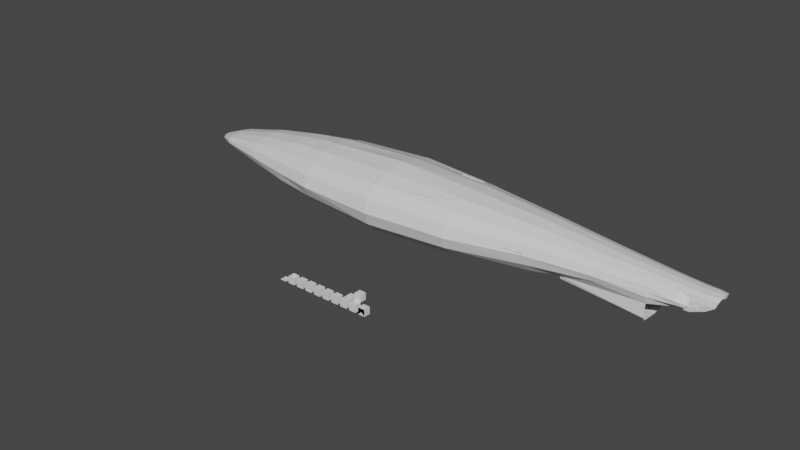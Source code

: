 # Source: non-manifold.blend  (saved by Blender 2.83.19; exported with 4.5.12 LTS)
import bpy
from mathutils import Matrix  # noqa: F401  (used for matrix-valued properties, if any)

bpy.ops.wm.read_factory_settings(use_empty=True)
scene = bpy.context.scene
scene.name = 'Scene'

# ---- collections
col_collection = bpy.data.collections.new('Collection'); scene.collection.children.link(col_collection)

# ---- materials (node trees are filled in below, after node groups)
mat_shadow = bpy.data.materials.new('shadow')
mat_shadow.alpha_threshold = 0.0
mat_shadow.use_transparent_shadow = False
mat_shadow.line_color = (0.0, 0.0, 0.0, 1.0)

# ---- material node trees
mat_shadow.use_nodes = True; mat_shadow.node_tree.nodes.clear()
_N = mat_shadow.node_tree.nodes; _L = mat_shadow.node_tree.links
n0 = _N.new('ShaderNodeOutputMaterial'); n0.name = 'Material Output'; n0.location = (300, 300)
n1 = _N.new('ShaderNodeBsdfPrincipled'); n1.name = 'Principled BSDF'; n1.location = (10, 300)
n1.distribution = 'GGX'
n1.subsurface_method = 'BURLEY'
n1.inputs[2].default_value = 0.4
n1.inputs[3].default_value = 1.45
n1.inputs[27].default_value = (0.0, 0.0, 0.0, 1.0)
n1.inputs[28].default_value = 1.0
_L.new(n1.outputs[0], n0.inputs[0])
n0.is_active_output = True

# ---- world
world_world = bpy.data.worlds.new('World'); scene.world = world_world
world_world.use_nodes = True; world_world.node_tree.nodes.clear()
_N = world_world.node_tree.nodes; _L = world_world.node_tree.links
n0 = _N.new('ShaderNodeOutputWorld'); n0.name = 'World Output'; n0.location = (300, 300)
n1 = _N.new('ShaderNodeBackground'); n1.name = 'Background'; n1.location = (10, 300)
n1.inputs[0].default_value = (0.05088, 0.05088, 0.05088, 1.0)
_L.new(n1.outputs[0], n0.inputs[0])
n0.is_active_output = True
world_world.color = (0.05088, 0.05088, 0.05088)
world_world.use_sun_shadow = False
world_world.sun_shadow_jitter_overblur = 0.0

# ---- meshes
me_level_2 = bpy.data.meshes.new('level_2')
me_level_2.from_pydata([(1.0, 1.0, 1.0), (1.0, 1.0, -1.0), (1.0, -1.0, 1.0), (1.0, -1.0, -1.0), (-1.0, 1.0, 1.0), (-1.0, 1.0, -1.0), (-1.0, -1.0, 1.0), (-1.0, -1.0, -1.0)], [], [(3, 2, 6, 7), (7, 6, 4, 5), (5, 1, 3, 7), (1, 0, 2, 3), (5, 4, 0, 1)])
_uv = me_level_2.uv_layers.new(name='UVMap')
_uv.uv.foreach_set('vector', [0.375, 0.75, 0.625, 0.75, 0.625, 1.0, 0.375, 1.0, 0.375, 0.0, 0.625, 0.0, 0.625, 0.25, 0.375, 0.25, 0.125, 0.5, 0.375, 0.5, 0.375, 0.75, 0.125, 0.75, 0.375, 0.5, 0.625, 0.5, 0.625, 0.75, 0.375, 0.75, 0.375, 0.25, 0.625, 0.25, 0.625, 0.5, 0.375, 0.5])
me_level_2.materials.append(mat_shadow)
me_level_2.use_remesh_preserve_volume = False
me_level_2.use_remesh_preserve_attributes = False
me_level_2.use_mirror_vertex_groups = False
me_level_2.update()
me_level_3 = bpy.data.meshes.new('level_3')
me_level_3.from_pydata([(1.0, 1.0, 1.0), (1.0, 1.0, -1.0), (1.0, -1.0, 1.0), (1.0, -1.0, -1.0), (-1.0, 1.0, 1.0), (-1.0, 1.0, -1.0), (-1.0, -1.0, 1.0), (-1.0, -1.0, -1.0), (1.0, 1.0, 1.0), (1.0, -1.0, 1.0)], [], [(3, 2, 6, 7), (7, 6, 4, 5), (5, 1, 3, 7), (1, 0, 2, 3), (5, 4, 0, 1), (4, 6, 9, 8)])
_uv = me_level_3.uv_layers.new(name='UVMap')
_uv.uv.foreach_set('vector', [0.375, 0.75, 0.625, 0.75, 0.625, 1.0, 0.375, 1.0, 0.375, 0.0, 0.625, 0.0, 0.625, 0.25, 0.375, 0.25, 0.125, 0.5, 0.375, 0.5, 0.375, 0.75, 0.125, 0.75, 0.375, 0.5, 0.625, 0.5, 0.625, 0.75, 0.375, 0.75, 0.375, 0.25, 0.625, 0.25, 0.625, 0.5, 0.375, 0.5, 0.625, 0.25, 0.625, 0.0, 0.625, 0.0, 0.625, 0.25])
me_level_3.materials.append(mat_shadow)
me_level_3.use_remesh_preserve_volume = False
me_level_3.use_remesh_preserve_attributes = False
me_level_3.use_mirror_vertex_groups = False
me_level_3.update()
me_level_5 = bpy.data.meshes.new('level_5')
me_level_5.from_pydata([(1.0, 1.0, 1.0), (1.0, 1.0, -1.0), (1.0, -1.0, 1.0), (1.0, -1.0, -1.0), (-1.0, 1.0, 1.0), (-1.0, 1.0, -1.0), (-1.0, -1.0, 1.0), (-1.0, -1.0, -1.0), (-1.0, -1.0, 1.0), (0.9982, -1.0, 1.0), (0.9982, 1.0, 1.0), (-1.0, 1.0, 1.0), (-0.6764, -0.8364, 1.0), (-0.6764, 0.8364, 1.0), (0.9982, 0.8364, 1.0), (0.9982, -0.8364, 1.0)], [], [(3, 2, 6, 7), (7, 6, 4, 5), (5, 1, 3, 7), (1, 0, 2, 3), (5, 4, 0, 1), (0, 4, 11, 10), (10, 11, 13, 14), (6, 2, 9, 8), (4, 6, 8, 11), (15, 14, 13, 12), (8, 9, 15, 12), (11, 8, 12, 13)])
_uv = me_level_5.uv_layers.new(name='UVMap')
_uv.uv.foreach_set('vector', [0.375, 0.75, 0.625, 0.75, 0.625, 1.0, 0.375, 1.0, 0.375, 0.0, 0.625, 0.0, 0.625, 0.25, 0.375, 0.25, 0.125, 0.5, 0.375, 0.5, 0.375, 0.75, 0.125, 0.75, 0.375, 0.5, 0.625, 0.5, 0.625, 0.75, 0.375, 0.75, 0.375, 0.25, 0.625, 0.25, 0.625, 0.5, 0.375, 0.5, 0.625, 0.5, 0.625, 0.25, 0.625, 0.25, 0.625, 0.5, 0.625, 0.5, 0.625, 0.25, 0.625, 0.25, 0.625, 0.5, 0.625, 1.0, 0.625, 0.75, 0.625, 0.75, 0.625, 1.0, 0.625, 0.25, 0.625, 0.0, 0.625, 0.0, 0.625, 0.25, 0.625, 0.75, 0.625, 0.5, 0.625, 0.25, 0.625, 0.0, 0.625, 1.0, 0.625, 0.75, 0.625, 0.75, 0.625, 1.0, 0.625, 0.25, 0.625, 0.0, 0.625, 0.0, 0.625, 0.25])
me_level_5.materials.append(mat_shadow)
me_level_5.use_remesh_preserve_volume = False
me_level_5.use_remesh_preserve_attributes = False
me_level_5.use_mirror_vertex_groups = False
me_level_5.update()
me_level_4 = bpy.data.meshes.new('level_4')
me_level_4.from_pydata([(1.0, 1.0, -1.0), (1.0, -1.0, -1.0), (-1.0, 1.0, 1.0), (-1.0, 1.0, -1.0), (-1.0, -1.0, 1.0), (-1.0, -1.0, -1.0), (1.0, 1.0, 1.0), (1.0, -1.0, 1.0), (0.0, -1.0, 1.0)], [], [(1, 7, 8, 4, 5), (5, 4, 2, 3), (3, 0, 1, 5), (0, 6, 7, 1), (3, 2, 6, 0), (2, 4, 7, 6)])
_uv = me_level_4.uv_layers.new(name='UVMap')
_uv.uv.foreach_set('vector', [0.375, 0.75, 0.625, 0.75, 0.625, 0.875, 0.625, 1.0, 0.375, 1.0, 0.375, 0.0, 0.625, 0.0, 0.625, 0.25, 0.375, 0.25, 0.125, 0.5, 0.375, 0.5, 0.375, 0.75, 0.125, 0.75, 0.375, 0.5, 0.625, 0.5, 0.625, 0.75, 0.375, 0.75, 0.375, 0.25, 0.625, 0.25, 0.625, 0.5, 0.375, 0.5, 0.625, 0.25, 0.625, 0.0, 0.625, 0.75, 0.625, 0.5])
me_level_4.materials.append(mat_shadow)
me_level_4.use_remesh_preserve_volume = False
me_level_4.use_remesh_preserve_attributes = False
me_level_4.use_mirror_vertex_groups = False
me_level_4.update()
me_level_6 = bpy.data.meshes.new('level_6')
me_level_6.from_pydata([(1.0, 1.0, -1.0), (1.0, -1.0, -1.0), (-1.0, 1.0, 1.0), (-1.0, 1.0, -1.0), (-1.0, -1.0, 1.0), (-1.0, -1.0, -1.0), (1.0, 1.0, 1.0), (1.0, -1.0, 1.0), (-1.0, 1.0, 2.0), (-1.0, -1.0, 2.0)], [(9, 8)], [(1, 7, 4, 5), (5, 4, 2, 3), (3, 0, 1, 5), (0, 6, 7, 1), (3, 2, 6, 0), (2, 4, 7, 6)])
_uv = me_level_6.uv_layers.new(name='UVMap')
_uv.uv.foreach_set('vector', [0.375, 0.75, 0.625, 0.75, 0.625, 1.0, 0.375, 1.0, 0.375, 0.0, 0.625, 0.0, 0.625, 0.25, 0.375, 0.25, 0.125, 0.5, 0.375, 0.5, 0.375, 0.75, 0.125, 0.75, 0.375, 0.5, 0.625, 0.5, 0.625, 0.75, 0.375, 0.75, 0.375, 0.25, 0.625, 0.25, 0.625, 0.5, 0.375, 0.5, 0.625, 0.25, 0.625, 0.0, 0.625, 0.0, 0.625, 0.25])
me_level_6.materials.append(mat_shadow)
me_level_6.use_remesh_preserve_volume = False
me_level_6.use_remesh_preserve_attributes = False
me_level_6.use_mirror_vertex_groups = False
me_level_6.update()
me_level_7 = bpy.data.meshes.new('level_7')
me_level_7.from_pydata([(1.0, 1.0, -1.0), (1.0, -1.0, -1.0), (-1.0, 1.0, 1.0), (-1.0, 1.0, -1.0), (-1.0, -1.0, 1.0), (-1.0, -1.0, -1.0), (1.0, 1.0, 1.0), (1.0, -1.0, 1.0), (-1.0, 1.0, 1.0), (-1.0, -1.0, 1.0)], [(9, 8)], [(1, 7, 4, 5), (5, 4, 2, 3), (3, 0, 1, 5), (0, 6, 7, 1), (3, 2, 6, 0), (2, 4, 7, 6)])
_uv = me_level_7.uv_layers.new(name='UVMap')
_uv.uv.foreach_set('vector', [0.375, 0.75, 0.625, 0.75, 0.625, 1.0, 0.375, 1.0, 0.375, 0.0, 0.625, 0.0, 0.625, 0.25, 0.375, 0.25, 0.125, 0.5, 0.375, 0.5, 0.375, 0.75, 0.125, 0.75, 0.375, 0.5, 0.625, 0.5, 0.625, 0.75, 0.375, 0.75, 0.375, 0.25, 0.625, 0.25, 0.625, 0.5, 0.375, 0.5, 0.625, 0.25, 0.625, 0.0, 0.625, 0.0, 0.625, 0.25])
me_level_7.materials.append(mat_shadow)
me_level_7.use_remesh_preserve_volume = False
me_level_7.use_remesh_preserve_attributes = False
me_level_7.use_mirror_vertex_groups = False
me_level_7.update()
me_level_8 = bpy.data.meshes.new('level_8')
me_level_8.from_pydata([(1.0, 1.0, -1.0), (1.0, -1.0, -1.0), (-1.0, 1.0, 1.0), (-1.0, 1.0, -1.0), (-1.0, -1.0, 1.0), (-1.0, -1.0, -1.0), (1.0, 1.0, 1.0), (1.0, -1.0, 1.0), (1.0, 3.0, -1.0), (-1.0, 3.0, -1.0), (-1.0, 3.0, 1.0), (1.0, 3.0, 1.0)], [], [(1, 7, 4, 5), (5, 4, 2, 3), (3, 0, 1, 5), (0, 6, 7, 1), (3, 2, 10, 9), (2, 4, 7, 6), (9, 10, 11, 8), (0, 3, 9, 8), (6, 0, 8, 11), (2, 6, 11, 10), (3, 0, 6, 2)])
_uv = me_level_8.uv_layers.new(name='UVMap')
_uv.uv.foreach_set('vector', [0.375, 0.75, 0.625, 0.75, 0.625, 1.0, 0.375, 1.0, 0.375, 0.0, 0.625, 0.0, 0.625, 0.25, 0.375, 0.25, 0.125, 0.5, 0.375, 0.5, 0.375, 0.75, 0.125, 0.75, 0.375, 0.5, 0.625, 0.5, 0.625, 0.75, 0.375, 0.75, 0.375, 0.25, 0.625, 0.25, 0.625, 0.25, 0.375, 0.25, 0.625, 0.25, 0.625, 0.0, 0.625, 0.0, 0.625, 0.25, 0.375, 0.25, 0.625, 0.25, 0.625, 0.5, 0.375, 0.5, 0.375, 0.5, 0.125, 0.5, 0.125, 0.5, 0.375, 0.5, 0.625, 0.5, 0.375, 0.5, 0.375, 0.5, 0.625, 0.5, 0.625, 0.25, 0.625, 0.25, 0.625, 0.25, 0.625, 0.25, 0.125, 0.5, 0.375, 0.5, 0.625, 0.5, 0.625, 0.25])
me_level_8.materials.append(mat_shadow)
me_level_8.use_remesh_preserve_volume = False
me_level_8.use_remesh_preserve_attributes = False
me_level_8.use_mirror_vertex_groups = False
me_level_8.update()
me_level_1 = bpy.data.meshes.new('level_1')
me_level_1.from_pydata([(1.0, 1.0, -1.0), (1.0, -1.0, -1.0), (-1.0, 1.0, -1.0), (-1.0, -1.0, -1.0)], [], [(2, 0, 1, 3)])
_uv = me_level_1.uv_layers.new(name='UVMap')
_uv.uv.foreach_set('vector', [0.125, 0.5, 0.375, 0.5, 0.375, 0.75, 0.125, 0.75])
me_level_1.materials.append(mat_shadow)
me_level_1.use_remesh_preserve_volume = False
me_level_1.use_remesh_preserve_attributes = False
me_level_1.use_mirror_vertex_groups = False
me_level_1.update()
me_level_9 = bpy.data.meshes.new('level_9')
me_level_9.from_pydata([(1.0, 1.0, -1.0), (1.0, -1.0, -1.0), (-1.0, 1.0, -1.0), (-1.0, -1.0, 1.0), (-1.0, -1.0, -1.0), (1.0, 1.0, 1.0), (1.0, -1.0, 1.0), (1.0, 3.0, 1.0), (-1.0, 3.0, 3.0), (-1.0, 3.0, 1.0), (-1.0, 1.0, 3.0), (-1.0, 1.0, 1.0), (1.0, 3.0, 3.0), (1.0, 1.0, 3.0)], [], [(1, 6, 3, 4), (4, 3, 11, 2), (2, 0, 1, 4), (0, 5, 6, 1), (2, 11, 5, 0), (11, 3, 6, 5), (5, 13, 10, 11), (11, 10, 8, 9), (9, 7, 5, 11), (7, 12, 13, 5), (9, 8, 12, 7), (8, 10, 13, 12)])
_uv = me_level_9.uv_layers.new(name='UVMap')
_uv.uv.foreach_set('vector', [0.375, 0.75, 0.625, 0.75, 0.625, 1.0, 0.375, 1.0, 0.375, 0.0, 0.625, 0.0, 0.625, 0.25, 0.375, 0.25, 0.125, 0.5, 0.375, 0.5, 0.375, 0.75, 0.125, 0.75, 0.375, 0.5, 0.625, 0.5, 0.625, 0.75, 0.375, 0.75, 0.375, 0.25, 0.625, 0.25, 0.625, 0.5, 0.375, 0.5, 0.625, 0.25, 0.625, 0.0, 0.625, 0.0, 0.625, 0.25, 0.375, 0.75, 0.625, 0.75, 0.625, 1.0, 0.375, 1.0, 0.375, 0.0, 0.625, 0.0, 0.625, 0.25, 0.375, 0.25, 0.125, 0.5, 0.375, 0.5, 0.375, 0.75, 0.125, 0.75, 0.375, 0.5, 0.625, 0.5, 0.625, 0.75, 0.375, 0.75, 0.375, 0.25, 0.625, 0.25, 0.625, 0.5, 0.375, 0.5, 0.625, 0.25, 0.625, 0.0, 0.625, 0.0, 0.625, 0.25])
me_level_9.materials.append(mat_shadow)
me_level_9.use_remesh_preserve_volume = False
me_level_9.use_remesh_preserve_attributes = False
me_level_9.use_mirror_vertex_groups = False
me_level_9.update()
me_level_10 = bpy.data.meshes.new('level_10')
me_level_10.from_pydata([(1.0, 1.0, -1.0), (1.0, -1.0, -1.0), (-1.0, 1.0, -1.0), (-1.0, -1.0, 1.0), (-1.0, -1.0, -1.0), (1.0, 1.0, 1.0), (1.0, -1.0, 1.0), (-1.0, 1.0, 1.0)], [], [(3, 4, 6), (4, 3, 7, 2), (2, 0, 1, 4), (0, 5, 6, 1), (2, 7, 5, 0), (7, 3, 6, 5), (3, 1, 6), (1, 4, 3, 6)])
_uv = me_level_10.uv_layers.new(name='UVMap')
_uv.uv.foreach_set('vector', [0.625, 0.0, 0.375, 0.0, 0.625, 0.0, 0.375, 0.0, 0.625, 0.0, 0.625, 0.25, 0.375, 0.25, 0.125, 0.5, 0.375, 0.5, 0.375, 0.75, 0.125, 0.75, 0.375, 0.5, 0.625, 0.5, 0.625, 0.75, 0.375, 0.75, 0.375, 0.25, 0.625, 0.25, 0.625, 0.5, 0.375, 0.5, 0.625, 0.25, 0.625, 0.0, 0.625, 0.0, 0.625, 0.25, 0.625, 0.0, 0.375, 0.75, 0.625, 0.75, 0.375, 0.75, 0.125, 0.75, 0.625, 0.0, 0.625, 0.0])
me_level_10.materials.append(mat_shadow)
me_level_10.use_remesh_preserve_volume = False
me_level_10.use_remesh_preserve_attributes = False
me_level_10.use_mirror_vertex_groups = False
me_level_10.update()
me_level_11 = bpy.data.meshes.new('level_11')
me_level_11.from_pydata([(-33.21, 46.01, 14.8), (-29.21, 46.01, 15.2), (-75.81, 46.06, 5.273), (-74.11, 45.6, 4.799), (-75.81, 45.93, 5.326), (-74.11, 44.59, 5.01), (-75.81, 45.84, 5.406), (-74.11, 44.25, 5.327), (-75.81, 45.81, 5.5), (-74.11, 43.8, 5.7), (-75.81, 45.84, 5.594), (-74.11, 43.95, 6.073), (-75.81, 45.93, 5.674), (-74.11, 44.36, 6.39), (-75.81, 46.06, 5.727), (-74.11, 45.48, 6.601), (-68.91, 44.74, 4.012), (-68.91, 42.5, 4.526), (-68.91, 41.67, 5.294), (-68.91, 40.95, 6.2), (-68.91, 41.08, 7.106), (-68.91, 41.93, 7.874), (-68.91, 44.44, 8.388), (-53.91, 42.93, 1.916), (-53.91, 40.16, 3.062), (-53.91, 37.89, 4.777), (-53.91, 36.95, 6.8), (-53.91, 37.65, 8.823), (-53.91, 39.66, 10.54), (-53.91, 42.66, 11.68), (-39.91, 41.57, -0.1238), (-39.91, 37.63, 1.501), (-39.91, 35.0, 3.932), (-39.91, 34.08, 6.8), (-39.91, 35.0, 9.668), (-39.91, 37.63, 12.1), (-39.91, 41.57, 13.72), (-26.91, 40.8, -1.258), (-26.91, 36.22, 0.6326), (-26.91, 33.16, 3.462), (-26.91, 31.43, 6.8), (-26.91, 32.56, 10.14), (-26.91, 35.76, 12.97), (-1.908, 39.98, -2.492), (-1.908, 34.69, -0.3119), (-1.908, 31.17, 2.951), (-1.908, 29.93, 6.8), (-1.908, 31.17, 10.65), (-1.908, 34.69, 13.91), (-1.908, 39.98, 15.69), (23.09, 40.75, -1.333), (23.09, 36.13, 0.5754), (23.09, 33.04, 3.431), (23.09, 31.96, 6.8), (23.09, 33.04, 10.17), (23.09, 36.13, 13.02), (23.09, 40.75, 14.93), (46.09, 42.31, 0.9889), (46.09, 39.01, 2.352), (46.09, 36.8, 4.893), (46.09, 36.03, 7.8), (46.09, 36.8, 10.21), (46.09, 39.01, 12.25), (46.09, 42.31, 13.61), (54.49, 46.21, 2.066), (54.53, 43.16, 2.406), (54.49, 40.38, 3.282), (64.09, 38.84, 6.077), (64.09, 38.24, 7.8), (64.09, 38.84, 9.523), (64.09, 40.57, 10.98), (64.09, 43.16, 11.96), (78.49, 40.53, 4.282), (78.51, 39.75, 6.457), (78.51, 39.93, 7.8), (78.51, 40.28, 9.143), (77.09, 41.98, 10.28), (77.09, 43.91, 11.04), (89.09, 44.22, 10.25), (93.09, 42.93, 9.615), (93.09, 44.3, 10.18), (95.39, 43.45, 9.58), (95.49, 44.58, 10.05), (85.89, 40.43, 7.7), (87.99, 41.48, 8.32), (87.99, 42.48, 9.015), (85.89, 40.68, 6.585), (87.99, 41.48, 5.985), (87.99, 40.98, 6.68), (87.99, 40.93, 7.5), (84.99, 42.33, 5.153), (85.89, 42.48, 9.76), (85.89, 41.08, 8.715), (89.09, 42.53, 9.553), (81.39, 42.05, 8.4), (78.49, 41.98, 8.582), (88.49, 42.23, 7.953), (92.49, 42.63, 7.915), (94.79, 43.15, 7.88), (54.49, 41.98, 8.582), (88.99, 42.29, 5.215), (92.59, 42.87, 6.38), (78.49, 44.08, -1.118), (54.49, 44.08, 0.9822), (78.49, 46.21, -1.318), (54.49, 46.21, 0.7822), (88.99, 41.78, 8.067), (88.99, 41.68, 7.233), (85.75, 42.16, 8.126), (85.87, 40.87, 6.683), (87.91, 41.16, 6.77), (87.91, 41.62, 6.115), (84.98, 42.46, 5.297), (85.84, 41.22, 8.58), (87.91, 41.63, 8.2), (87.91, 41.12, 7.466), (85.84, 40.63, 7.657), (85.84, 42.59, 9.604), (87.93, 42.59, 8.86), (88.9, 41.92, 7.95), (88.86, 41.84, 7.247), (81.93, 44.04, 10.72), (81.57, 42.23, 10.02), (89.08, 42.7, 9.409), (93.08, 43.01, 9.43), (95.48, 44.63, 9.85), (95.37, 43.53, 9.396), (89.07, 42.72, 9.524), (93.06, 43.13, 9.591), (88.48, 42.43, 7.924), (95.35, 43.64, 9.561), (94.74, 43.35, 7.901), (88.96, 42.49, 5.255), (84.97, 42.53, 5.147), (92.55, 43.05, 6.439), (78.48, 42.17, 8.532), (81.38, 42.25, 8.369), (78.48, 40.73, 4.272), (78.49, 41.17, -0.5765), (78.51, 44.1, -0.9196), (81.55, 42.41, 9.876), (81.92, 44.09, 10.53), (-75.81, 46.36, 5.273), (-74.11, 46.81, 4.799), (-75.81, 46.36, 5.727), (-14.84, 30.96, 7.521), (-14.83, 30.82, 7.194), (-2.346, 30.22, 7.681), (-2.332, 30.11, 7.289), (-14.84, 31.29, 7.521), (-14.83, 31.15, 7.194), (-2.346, 30.55, 7.681), (-2.332, 30.44, 7.289), (39.83, 35.16, 8.292), (39.82, 34.95, 7.618), (45.35, 36.07, 8.321), (45.34, 35.92, 7.839), (39.83, 35.74, 8.292), (39.82, 35.53, 7.618), (45.35, 36.65, 8.321), (45.34, 36.5, 7.839), (-26.91, 40.55, 14.86), (-29.21, 46.01, 15.28), (-33.21, 46.01, 14.9), (-33.21, 46.01, 14.9), (78.49, 40.25, 0.2837), (78.49, 41.17, -0.8198), (54.49, 41.87, 1.258), (54.49, 40.62, 2.352), (78.49, 40.5, 0.2837), (54.49, 42.1, 8.582), (54.49, 46.21, 8.548), (93.48, 43.14, 9.084), (92.55, 42.93, 9.098), (93.43, 43.02, 7.979), (92.51, 42.81, 7.992), (93.54, 42.85, 9.112), (92.62, 42.64, 9.126), (93.5, 42.73, 8.007), (92.57, 42.52, 8.021), (92.59, 42.78, 8.573), (92.57, 42.74, 8.431), (87.71, 42.36, 8.684), (87.69, 42.32, 8.542), (92.62, 42.68, 8.582), (92.62, 42.62, 8.538), (92.61, 42.61, 8.494), (92.59, 42.64, 8.44), (87.74, 42.2, 8.649), (87.73, 42.27, 8.693), (87.71, 42.23, 8.551), (87.73, 42.19, 8.605), (92.59, 42.63, 8.23), (92.61, 42.59, 8.284), (92.62, 42.6, 8.328), (92.62, 42.66, 8.372), (86.02, 41.97, 8.424), (86.04, 42.01, 8.566), (92.57, 42.72, 8.221), (92.59, 42.76, 8.363), (86.07, 41.85, 8.531), (86.06, 41.91, 8.575), (86.04, 41.87, 8.433), (86.06, 41.84, 8.487), (90.58, 42.59, 7.381), (89.64, 42.47, 7.384), (90.52, 42.58, 6.27), (89.58, 42.46, 6.273), (90.61, 42.29, 7.382), (89.68, 42.17, 7.384), (90.56, 42.28, 6.27), (89.62, 42.16, 6.273), (89.64, 42.37, 6.58), (89.61, 42.33, 6.438), (85.81, 41.87, 6.673), (85.79, 41.83, 6.531), (89.66, 42.27, 6.59), (89.66, 42.21, 6.546), (89.66, 42.2, 6.501), (89.64, 42.23, 6.447), (85.84, 41.71, 6.639), (85.84, 41.77, 6.683), (85.81, 41.73, 6.541), (85.83, 41.7, 6.594), (12.83, 38.41, 14.35), (12.83, 37.77, 14.14), (20.33, 38.5, 14.26), (20.33, 37.94, 14.03), (12.83, 38.47, 14.16), (12.83, 37.84, 13.95), (20.33, 38.57, 14.07), (20.33, 38.01, 13.84), (-33.21, 46.41, 14.8), (-29.21, 46.41, 15.2), (-33.21, 46.21, 14.8), (-29.21, 46.21, 15.2), (-75.81, 46.36, 5.273), (-74.11, 46.81, 4.799), (-75.81, 46.49, 5.326), (-74.11, 47.82, 5.01), (-75.81, 46.58, 5.406), (-74.11, 48.17, 5.327), (-75.81, 46.61, 5.5), (-74.11, 48.62, 5.7), (-75.81, 46.58, 5.594), (-74.11, 48.47, 6.073), (-75.81, 46.49, 5.674), (-74.11, 48.06, 6.39), (-75.81, 46.36, 5.727), (-74.11, 46.94, 6.601), (-75.81, 46.21, 5.746), (-74.11, 46.21, 6.676), (-68.91, 47.67, 4.012), (-68.91, 49.92, 4.526), (-68.91, 50.75, 5.294), (-68.91, 51.47, 6.2), (-68.91, 51.34, 7.106), (-68.91, 50.48, 7.874), (-68.91, 47.98, 8.388), (-68.91, 46.21, 8.568), (-53.91, 49.48, 1.916), (-53.91, 52.26, 3.062), (-53.91, 54.52, 4.777), (-53.91, 55.47, 6.8), (-53.91, 54.76, 8.823), (-53.91, 52.75, 10.54), (-53.91, 49.75, 11.68), (-53.91, 46.21, 12.09), (-39.91, 50.85, -0.1238), (-39.91, 54.79, 1.501), (-39.91, 57.42, 3.932), (-39.91, 58.34, 6.8), (-39.91, 57.42, 9.668), (-39.91, 54.79, 12.1), (-39.91, 50.85, 13.72), (-39.91, 46.21, 14.29), (-26.91, 51.61, -1.258), (-26.91, 56.19, 0.6326), (-26.91, 59.25, 3.462), (-26.91, 60.98, 6.8), (-26.91, 59.86, 10.14), (-26.91, 56.66, 12.97), (-1.908, 52.44, -2.492), (-1.908, 57.72, -0.3119), (-1.908, 61.25, 2.951), (-1.908, 62.49, 6.8), (-1.908, 61.25, 10.65), (-1.908, 57.72, 13.91), (-1.908, 52.44, 15.69), (-1.908, 46.21, 16.86), (23.09, 51.66, -1.333), (23.09, 56.28, 0.5754), (23.09, 59.37, 3.431), (23.09, 60.46, 6.8), (23.09, 59.37, 10.17), (23.09, 56.28, 13.02), (23.09, 51.66, 14.93), (23.09, 46.21, 15.6), (46.09, 50.1, 0.9889), (46.09, 53.41, 2.352), (46.09, 55.62, 4.893), (46.09, 56.39, 7.8), (46.09, 55.62, 10.21), (46.09, 53.41, 12.25), (46.09, 50.1, 13.61), (46.09, 46.21, 14.09), (54.49, 46.21, 2.066), (54.53, 49.26, 2.406), (54.49, 52.04, 3.282), (64.09, 53.57, 6.077), (64.09, 54.18, 7.8), (64.09, 53.57, 9.523), (64.09, 51.84, 10.98), (64.09, 49.26, 11.96), (64.09, 46.21, 12.3), (78.49, 51.89, 4.282), (78.51, 52.66, 6.457), (78.51, 52.49, 7.8), (78.51, 52.13, 9.143), (77.09, 50.44, 10.28), (77.09, 48.5, 11.04), (77.09, 46.21, 11.31), (89.09, 48.2, 10.25), (93.09, 49.48, 9.615), (93.09, 48.12, 10.18), (95.39, 48.97, 9.58), (95.49, 47.84, 10.05), (85.89, 51.99, 7.7), (87.99, 50.93, 8.32), (87.99, 49.94, 9.015), (85.89, 51.73, 6.585), (87.99, 50.94, 5.985), (87.99, 51.43, 6.68), (87.99, 51.49, 7.5), (84.99, 50.09, 5.153), (85.89, 49.94, 9.76), (85.89, 51.33, 8.715), (89.09, 49.89, 9.553), (81.39, 50.37, 8.4), (78.49, 50.44, 8.582), (88.49, 50.19, 7.953), (92.49, 49.78, 7.915), (94.79, 49.27, 7.88), (54.49, 50.44, 8.582), (88.99, 50.12, 5.215), (92.59, 49.55, 6.38), (78.49, 48.34, -1.118), (54.49, 48.34, 0.9822), (78.49, 46.21, -1.318), (54.49, 46.21, 0.7822), (88.99, 50.64, 8.067), (88.99, 50.74, 7.233), (23.09, 46.21, -1.797), (85.75, 50.26, 8.126), (85.87, 51.55, 6.683), (87.91, 51.25, 6.77), (87.91, 50.79, 6.115), (84.98, 49.95, 5.297), (85.84, 51.19, 8.58), (87.91, 50.78, 8.2), (87.91, 51.29, 7.466), (85.84, 51.79, 7.657), (85.84, 49.83, 9.604), (87.93, 49.83, 8.86), (88.9, 50.49, 7.95), (88.86, 50.57, 7.247), (81.93, 48.38, 10.72), (82.09, 46.21, 10.97), (81.57, 50.18, 10.02), (89.08, 46.21, 10.3), (93.08, 46.21, 10.18), (89.08, 49.71, 9.409), (93.08, 49.41, 9.43), (95.48, 46.21, 10.01), (95.48, 47.79, 9.85), (95.37, 48.89, 9.396), (89.07, 49.69, 9.524), (93.06, 49.29, 9.591), (88.48, 49.99, 7.924), (95.35, 48.77, 9.561), (94.74, 49.07, 7.901), (88.96, 49.93, 5.255), (84.97, 49.89, 5.147), (92.55, 49.36, 6.439), (78.48, 50.24, 8.532), (81.38, 50.17, 8.369), (78.48, 51.69, 4.272), (78.49, 51.24, -0.5765), (78.51, 48.32, -0.9196), (78.51, 46.21, -1.119), (81.55, 50.0, 9.876), (82.07, 46.21, 10.77), (81.92, 48.33, 10.53), (-75.81, 46.21, 5.254), (-74.11, 46.21, 4.725), (-75.81, 46.06, 5.273), (-74.11, 45.6, 4.799), (-75.81, 46.06, 5.727), (-68.91, 46.21, 3.832), (-53.91, 46.21, 1.513), (-39.91, 46.21, -0.6943), (-26.91, 46.21, -1.922), (-1.908, 46.21, -3.258), (46.09, 46.21, 0.5102), (95.49, 46.21, 10.21), (89.09, 46.21, 10.49), (93.09, 46.21, 10.38), (-14.84, 61.46, 7.521), (-14.83, 61.59, 7.194), (-2.346, 62.2, 7.681), (-2.332, 62.3, 7.289), (-14.84, 61.13, 7.521), (-14.83, 61.26, 7.194), (-2.346, 61.87, 7.681), (-2.332, 61.97, 7.289), (39.83, 57.25, 8.292), (39.82, 57.47, 7.618), (45.35, 56.34, 8.321), (45.34, 56.5, 7.839), (39.83, 56.67, 8.292), (39.82, 56.89, 7.618), (45.35, 55.76, 8.321), (45.34, 55.92, 7.839), (-26.91, 46.21, 15.52), (-26.91, 51.86, 14.86), (-29.21, 46.41, 15.28), (-33.21, 46.41, 14.9), (-29.21, 46.21, 15.3), (-33.21, 46.21, 14.93), (-33.21, 46.41, 14.9), (-33.21, 46.21, 14.93), (78.49, 52.17, 0.2837), (78.49, 51.24, -0.8198), (54.49, 50.55, 1.258), (54.49, 51.79, 2.352), (78.49, 51.92, 0.2837), (54.49, 50.31, 8.582), (54.49, 46.21, 8.548), (93.48, 49.28, 9.084), (92.55, 49.48, 9.098), (93.43, 49.39, 7.979), (92.51, 49.6, 7.992), (93.54, 49.57, 9.112), (92.62, 49.77, 9.126), (93.5, 49.69, 8.007), (92.57, 49.89, 8.021), (92.59, 49.64, 8.573), (92.57, 49.67, 8.431), (87.71, 50.05, 8.684), (87.69, 50.09, 8.542), (92.62, 49.73, 8.582), (92.62, 49.8, 8.538), (92.61, 49.81, 8.494), (92.59, 49.77, 8.44), (87.74, 50.21, 8.649), (87.73, 50.15, 8.693), (87.71, 50.19, 8.551), (87.73, 50.22, 8.605), (92.59, 49.79, 8.23), (92.61, 49.83, 8.284), (92.62, 49.81, 8.328), (92.62, 49.75, 8.372), (86.02, 50.45, 8.424), (86.04, 50.41, 8.566), (92.57, 49.69, 8.221), (92.59, 49.65, 8.363), (86.07, 50.57, 8.531), (86.06, 50.5, 8.575), (86.04, 50.54, 8.433), (86.06, 50.58, 8.487), (90.58, 49.83, 7.381), (89.64, 49.94, 7.384), (90.52, 49.84, 6.27), (89.58, 49.95, 6.273), (90.61, 50.12, 7.382), (89.68, 50.24, 7.384), (90.56, 50.13, 6.27), (89.62, 50.25, 6.273), (89.64, 50.05, 6.58), (89.61, 50.09, 6.438), (85.81, 50.55, 6.673), (85.79, 50.59, 6.531), (89.66, 50.14, 6.59), (89.66, 50.21, 6.546), (89.66, 50.22, 6.501), (89.64, 50.18, 6.447), (85.84, 50.71, 6.639), (85.84, 50.64, 6.683), (85.81, 50.68, 6.541), (85.83, 50.72, 6.594), (12.83, 54.01, 14.35), (12.83, 54.64, 14.14), (20.33, 53.92, 14.26), (20.33, 54.47, 14.03), (12.83, 53.94, 14.16), (12.83, 54.57, 13.95), (20.33, 53.85, 14.07), (20.33, 54.4, 13.84), (-29.21, 46.01, 15.2), (-29.21, 46.01, 15.2), (-29.21, 46.21, 15.2), (-33.21, 46.21, 14.8), (-33.21, 46.01, 14.8), (-33.21, 46.01, 14.8), (-75.81, 46.06, 5.273), (54.49, 40.38, 3.282), (54.49, 40.38, 3.282), (54.49, 40.38, 3.282), (78.49, 40.53, 4.282), (78.49, 40.53, 4.282), (78.49, 40.53, 4.282), (78.49, 40.53, 4.282), (95.49, 44.58, 10.05), (95.39, 43.45, 9.58), (95.39, 43.45, 9.58), (95.39, 43.45, 9.58), (95.39, 43.45, 9.58), (95.39, 43.45, 9.58), (93.09, 42.93, 9.615), (93.09, 42.93, 9.615), (93.09, 42.93, 9.615), (87.99, 42.48, 9.015), (85.89, 42.48, 9.76), (85.89, 42.48, 9.76), (85.89, 42.48, 9.76), (85.89, 42.48, 9.76), (85.89, 42.48, 9.76), (84.99, 42.33, 5.153), (84.99, 42.33, 5.153), (84.99, 42.33, 5.153), (84.99, 42.33, 5.153), (84.99, 42.33, 5.153), (84.99, 42.33, 5.153), (84.99, 42.33, 5.153), (87.99, 41.48, 5.985), (54.49, 41.98, 8.582), (54.49, 41.98, 8.582), (81.39, 42.05, 8.4), (81.39, 42.05, 8.4), (81.39, 42.05, 8.4), (78.49, 41.98, 8.582), (78.49, 41.98, 8.582), (92.59, 42.87, 6.38), (88.99, 42.29, 5.215), (94.79, 43.15, 7.88), (88.49, 42.23, 7.953), (88.49, 42.23, 7.953), (89.09, 42.53, 9.553), (89.09, 42.53, 9.553), (89.09, 42.53, 9.553), (54.49, 46.21, 0.7822), (54.49, 44.08, 0.9822), (78.49, 44.08, -1.118), (78.49, 46.21, -1.318), (85.89, 41.08, 8.715), (85.89, 41.08, 8.715), (85.89, 41.08, 8.715), (85.89, 40.43, 7.7), (85.89, 40.43, 7.7), (85.89, 40.43, 7.7), (85.89, 40.68, 6.585), (85.89, 40.68, 6.585), (85.89, 40.68, 6.585), (88.99, 41.78, 8.067), (88.99, 41.68, 7.233), (81.57, 42.23, 10.02), (81.57, 42.23, 10.02), (85.75, 42.16, 8.126), (85.75, 42.16, 8.126), (84.98, 42.46, 5.297), (84.98, 42.46, 5.297), (87.91, 41.62, 6.115), (85.87, 40.87, 6.683), (85.84, 41.22, 8.58), (85.84, 40.63, 7.657), (87.93, 42.59, 8.86), (85.84, 42.59, 9.604), (85.84, 42.59, 9.604), (88.9, 41.92, 7.95), (88.86, 41.84, 7.247), (81.93, 44.04, 10.72), (81.93, 44.04, 10.72), (82.09, 46.21, 10.97), (82.09, 46.21, 10.97), (82.09, 46.21, 10.97), (82.09, 46.21, 10.97), (82.09, 46.21, 10.97), (82.07, 46.21, 10.77), (82.07, 46.21, 10.77), (81.38, 42.25, 8.369), (78.48, 40.73, 4.272), (88.48, 42.43, 7.924), (95.37, 43.53, 9.396), (-75.81, 46.21, 5.254), (-75.81, 46.21, 5.254), (-75.81, 46.21, 5.254), (-75.81, 46.21, 5.254), (-75.81, 46.21, 5.254), (-75.81, 46.36, 5.273), (-74.11, 46.21, 4.725), (-74.11, 46.21, 4.725), (89.09, 46.21, 10.49), (89.09, 46.21, 10.49), (93.09, 46.21, 10.38), (93.09, 46.21, 10.38), (95.49, 46.21, 10.21), (95.49, 46.21, 10.21), (95.49, 46.21, 10.21), (95.49, 46.21, 10.21), (95.48, 46.21, 10.01), (95.48, 46.21, 10.01), (95.35, 43.64, 9.561), (-14.84, 30.96, 7.521), (-14.84, 30.96, 7.521), (-14.83, 30.82, 7.194), (-14.83, 30.82, 7.194), (-2.346, 30.22, 7.681), (-2.346, 30.22, 7.681), (-2.332, 30.11, 7.289), (-2.332, 30.11, 7.289), (-14.84, 31.29, 7.521), (-14.84, 31.29, 7.521), (-14.83, 31.15, 7.194), (-14.83, 31.15, 7.194), (-2.346, 30.55, 7.681), (-2.346, 30.55, 7.681), (-2.332, 30.44, 7.289), (-2.332, 30.44, 7.289), (39.83, 35.16, 8.292), (39.83, 35.16, 8.292), (39.82, 34.95, 7.618), (39.82, 34.95, 7.618), (45.35, 36.07, 8.321), (45.35, 36.07, 8.321), (45.34, 35.92, 7.839), (45.34, 35.92, 7.839), (39.83, 35.74, 8.292), (39.83, 35.74, 8.292), (39.82, 35.53, 7.618), (39.82, 35.53, 7.618), (45.35, 36.65, 8.321), (45.35, 36.65, 8.321), (45.34, 36.5, 7.839), (45.34, 36.5, 7.839), (-29.21, 46.01, 15.28), (-29.21, 46.01, 15.28), (-33.21, 46.01, 14.9), (78.49, 40.25, 0.2837), (78.49, 41.17, -0.8198), (54.49, 41.87, 1.258), (54.49, 40.62, 2.352), (-29.21, 46.21, 15.3), (54.49, 42.1, 8.582), (93.54, 42.85, 9.112), (93.54, 42.85, 9.112), (92.62, 42.64, 9.126), (92.62, 42.64, 9.126), (93.5, 42.73, 8.007), (93.5, 42.73, 8.007), (92.57, 42.52, 8.021), (92.57, 42.52, 8.021), (92.51, 42.81, 7.992), (92.55, 42.93, 9.098), (93.48, 43.14, 9.084), (93.43, 43.02, 7.979), (92.59, 42.78, 8.573), (92.59, 42.78, 8.573), (92.57, 42.74, 8.431), (92.57, 42.74, 8.431), (87.71, 42.36, 8.684), (87.71, 42.36, 8.684), (87.69, 42.32, 8.542), (87.69, 42.32, 8.542), (92.59, 42.64, 8.44), (92.61, 42.61, 8.494), (87.73, 42.19, 8.605), (87.71, 42.23, 8.551), (87.73, 42.27, 8.693), (87.74, 42.2, 8.649), (92.62, 42.62, 8.538), (92.62, 42.68, 8.582), (86.06, 41.84, 8.487), (86.04, 41.87, 8.433), (92.59, 42.63, 8.23), (92.61, 42.59, 8.284), (86.04, 42.01, 8.566), (86.04, 42.01, 8.566), (92.59, 42.76, 8.363), (92.59, 42.76, 8.363), (86.02, 41.97, 8.424), (86.02, 41.97, 8.424), (92.57, 42.72, 8.221), (92.57, 42.72, 8.221), (86.06, 41.91, 8.575), (86.07, 41.85, 8.531), (92.62, 42.6, 8.328), (92.62, 42.66, 8.372), (90.61, 42.29, 7.382), (90.61, 42.29, 7.382), (89.68, 42.17, 7.384), (89.68, 42.17, 7.384), (90.56, 42.28, 6.27), (90.56, 42.28, 6.27), (89.62, 42.16, 6.273), (89.62, 42.16, 6.273), (89.58, 42.46, 6.273), (89.64, 42.47, 7.384), (90.58, 42.59, 7.381), (90.52, 42.58, 6.27), (89.64, 42.37, 6.58), (89.64, 42.37, 6.58), (89.61, 42.33, 6.438), (89.61, 42.33, 6.438), (85.81, 41.87, 6.673), (85.81, 41.87, 6.673), (85.79, 41.83, 6.531), (85.79, 41.83, 6.531), (89.64, 42.23, 6.447), (89.66, 42.2, 6.501), (85.83, 41.7, 6.594), (85.81, 41.73, 6.541), (85.84, 41.77, 6.683), (85.84, 41.71, 6.639), (89.66, 42.21, 6.546), (89.66, 42.27, 6.59), (12.83, 38.41, 14.35), (12.83, 38.41, 14.35), (12.83, 37.77, 14.14), (12.83, 37.77, 14.14), (20.33, 38.5, 14.26), (20.33, 38.5, 14.26), (20.33, 37.94, 14.03), (20.33, 37.94, 14.03), (12.83, 38.47, 14.16), (12.83, 38.47, 14.16), (12.83, 37.84, 13.95), (12.83, 37.84, 13.95), (20.33, 38.57, 14.07), (20.33, 38.57, 14.07), (20.33, 38.01, 13.84), (20.33, 38.01, 13.84), (-29.21, 46.41, 15.2), (-29.21, 46.41, 15.2), (-33.21, 46.41, 14.8), (-33.21, 46.41, 14.8), (-75.81, 46.36, 5.273), (54.49, 52.04, 3.282), (54.49, 52.04, 3.282), (54.49, 52.04, 3.282), (78.49, 51.89, 4.282), (78.49, 51.89, 4.282), (78.49, 51.89, 4.282), (78.49, 51.89, 4.282), (95.49, 47.84, 10.05), (95.39, 48.97, 9.58), (95.39, 48.97, 9.58), (95.39, 48.97, 9.58), (95.39, 48.97, 9.58), (95.39, 48.97, 9.58), (93.09, 49.48, 9.615), (93.09, 49.48, 9.615), (93.09, 49.48, 9.615), (87.99, 49.94, 9.015), (85.89, 49.94, 9.76), (85.89, 49.94, 9.76), (85.89, 49.94, 9.76), (85.89, 49.94, 9.76), (85.89, 49.94, 9.76), (84.99, 50.09, 5.153), (84.99, 50.09, 5.153), (84.99, 50.09, 5.153), (84.99, 50.09, 5.153), (84.99, 50.09, 5.153), (84.99, 50.09, 5.153), (84.99, 50.09, 5.153), (87.99, 50.94, 5.985), (54.49, 50.44, 8.582), (54.49, 50.44, 8.582), (81.39, 50.37, 8.4), (81.39, 50.37, 8.4), (81.39, 50.37, 8.4), (78.49, 50.44, 8.582), (78.49, 50.44, 8.582), (92.59, 49.55, 6.38), (88.99, 50.12, 5.215), (94.79, 49.27, 7.88), (88.49, 50.19, 7.953), (88.49, 50.19, 7.953), (89.09, 49.89, 9.553), (89.09, 49.89, 9.553), (89.09, 49.89, 9.553), (54.49, 46.21, 0.7822), (54.49, 48.34, 0.9822), (78.49, 48.34, -1.118), (78.49, 46.21, -1.318), (85.89, 51.33, 8.715), (85.89, 51.33, 8.715), (85.89, 51.33, 8.715), (85.89, 51.99, 7.7), (85.89, 51.99, 7.7), (85.89, 51.99, 7.7), (85.89, 51.73, 6.585), (85.89, 51.73, 6.585), (85.89, 51.73, 6.585), (88.99, 50.64, 8.067), (88.99, 50.74, 7.233), (81.57, 50.18, 10.02), (81.57, 50.18, 10.02), (85.75, 50.26, 8.126), (85.75, 50.26, 8.126), (84.98, 49.95, 5.297), (84.98, 49.95, 5.297), (87.91, 50.79, 6.115), (85.87, 51.55, 6.683), (85.84, 51.19, 8.58), (85.84, 51.79, 7.657), (87.93, 49.83, 8.86), (85.84, 49.83, 9.604), (85.84, 49.83, 9.604), (88.9, 50.49, 7.95), (88.86, 50.57, 7.247), (81.93, 48.38, 10.72), (81.93, 48.38, 10.72), (81.38, 50.17, 8.369), (78.48, 51.69, 4.272), (88.48, 49.99, 7.924), (95.37, 48.89, 9.396), (-75.81, 46.06, 5.273), (95.35, 48.77, 9.561), (-14.84, 61.46, 7.521), (-14.84, 61.46, 7.521), (-14.83, 61.59, 7.194), (-14.83, 61.59, 7.194), (-2.346, 62.2, 7.681), (-2.346, 62.2, 7.681), (-2.332, 62.3, 7.289), (-2.332, 62.3, 7.289), (-14.84, 61.13, 7.521), (-14.84, 61.13, 7.521), (-14.83, 61.26, 7.194), (-14.83, 61.26, 7.194), (-2.346, 61.87, 7.681), (-2.346, 61.87, 7.681), (-2.332, 61.97, 7.289), (-2.332, 61.97, 7.289), (39.83, 57.25, 8.292), (39.83, 57.25, 8.292), (39.82, 57.47, 7.618), (39.82, 57.47, 7.618), (45.35, 56.34, 8.321), (45.35, 56.34, 8.321), (45.34, 56.5, 7.839), (45.34, 56.5, 7.839), (39.83, 56.67, 8.292), (39.83, 56.67, 8.292), (39.82, 56.89, 7.618), (39.82, 56.89, 7.618), (45.35, 55.76, 8.321), (45.35, 55.76, 8.321), (45.34, 55.92, 7.839), (45.34, 55.92, 7.839), (-29.21, 46.41, 15.28), (-29.21, 46.41, 15.28), (-33.21, 46.41, 14.9), (78.49, 52.17, 0.2837), (78.49, 51.24, -0.8198), (54.49, 50.55, 1.258), (54.49, 51.79, 2.352), (54.49, 50.31, 8.582), (93.54, 49.57, 9.112), (93.54, 49.57, 9.112), (92.62, 49.77, 9.126), (92.62, 49.77, 9.126), (93.5, 49.69, 8.007), (93.5, 49.69, 8.007), (92.57, 49.89, 8.021), (92.57, 49.89, 8.021), (92.51, 49.6, 7.992), (92.55, 49.48, 9.098), (93.48, 49.28, 9.084), (93.43, 49.39, 7.979), (92.59, 49.64, 8.573), (92.59, 49.64, 8.573), (92.57, 49.67, 8.431), (92.57, 49.67, 8.431), (87.71, 50.05, 8.684), (87.71, 50.05, 8.684), (87.69, 50.09, 8.542), (87.69, 50.09, 8.542), (92.59, 49.77, 8.44), (92.61, 49.81, 8.494), (87.73, 50.22, 8.605), (87.71, 50.19, 8.551), (87.73, 50.15, 8.693), (87.74, 50.21, 8.649), (92.62, 49.8, 8.538), (92.62, 49.73, 8.582), (86.06, 50.58, 8.487), (86.04, 50.54, 8.433), (92.59, 49.79, 8.23), (92.61, 49.83, 8.284), (86.04, 50.41, 8.566), (86.04, 50.41, 8.566), (92.59, 49.65, 8.363), (92.59, 49.65, 8.363), (86.02, 50.45, 8.424), (86.02, 50.45, 8.424), (92.57, 49.69, 8.221), (92.57, 49.69, 8.221), (86.06, 50.5, 8.575), (86.07, 50.57, 8.531), (92.62, 49.81, 8.328), (92.62, 49.75, 8.372), (90.61, 50.12, 7.382), (90.61, 50.12, 7.382), (89.68, 50.24, 7.384), (89.68, 50.24, 7.384), (90.56, 50.13, 6.27), (90.56, 50.13, 6.27), (89.62, 50.25, 6.273), (89.62, 50.25, 6.273), (89.58, 49.95, 6.273), (89.64, 49.94, 7.384), (90.58, 49.83, 7.381), (90.52, 49.84, 6.27), (89.64, 50.05, 6.58), (89.64, 50.05, 6.58), (89.61, 50.09, 6.438), (89.61, 50.09, 6.438), (85.81, 50.55, 6.673), (85.81, 50.55, 6.673), (85.79, 50.59, 6.531), (85.79, 50.59, 6.531), (89.64, 50.18, 6.447), (89.66, 50.22, 6.501), (85.83, 50.72, 6.594), (85.81, 50.68, 6.541), (85.84, 50.64, 6.683), (85.84, 50.71, 6.639), (89.66, 50.21, 6.546), (89.66, 50.14, 6.59), (12.83, 54.01, 14.35), (12.83, 54.01, 14.35), (12.83, 54.64, 14.14), (12.83, 54.64, 14.14), (20.33, 53.92, 14.26), (20.33, 53.92, 14.26), (20.33, 54.47, 14.03), (20.33, 54.47, 14.03), (12.83, 53.94, 14.16), (12.83, 53.94, 14.16), (12.83, 54.57, 13.95), (12.83, 54.57, 13.95), (20.33, 53.85, 14.07), (20.33, 53.85, 14.07), (20.33, 54.4, 13.84), (20.33, 54.4, 13.84), (-26.91, 35.66, 13.07), (-1.908, 31.07, 3.051), (-1.908, 29.83, 6.9), (-1.908, 31.07, 10.75), (-1.908, 34.59, 14.01), (-1.908, 39.88, 15.79), (23.09, 32.94, 3.531), (23.09, 31.86, 6.9), (23.09, 32.94, 10.27), (23.09, 36.03, 13.12), (46.09, 36.7, 4.993), (46.09, 35.93, 7.9), (64.09, 38.74, 6.177), (64.09, 38.14, 7.9), (78.51, 39.65, 6.557), (78.51, 39.83, 7.9), (85.89, 40.33, 7.8), (85.89, 40.58, 6.685), (87.99, 40.88, 6.78), (87.99, 40.83, 7.6), (88.99, 41.58, 7.333), (-26.91, 40.45, 14.96), (12.83, 38.31, 14.45), (12.83, 37.67, 14.24), (20.33, 37.84, 14.13), (12.83, 37.74, 14.05), (20.33, 37.91, 13.94), (-26.91, 56.76, 13.07), (-1.908, 61.35, 3.051), (-1.908, 62.59, 6.9), (-1.908, 61.35, 10.75), (-1.908, 57.82, 14.01), (-1.908, 52.54, 15.79), (23.09, 59.47, 3.531), (23.09, 60.56, 6.9), (23.09, 59.47, 10.27), (23.09, 56.38, 13.12), (46.09, 55.72, 4.993), (46.09, 56.49, 7.9), (64.09, 53.67, 6.177), (64.09, 54.28, 7.9), (78.51, 52.76, 6.557), (78.51, 52.59, 7.9), (85.89, 52.09, 7.8), (85.89, 51.83, 6.685), (87.99, 51.53, 6.78), (87.99, 51.59, 7.6), (88.99, 50.84, 7.333), (-26.91, 51.96, 14.96), (12.83, 54.11, 14.45), (12.83, 54.74, 14.24), (20.33, 54.57, 14.13), (12.83, 54.67, 14.05), (20.33, 54.5, 13.94)], [], [(235, 498, 162, 651), (499, 503, 646, 644), (502, 234, 428, 164), (500, 501, 0, 1), (7, 6, 4, 5), (3, 504, 595, 600), (5, 4, 504, 3), (11, 10, 8, 9), (13, 12, 10, 11), (9, 8, 6, 7), (15, 14, 12, 13), (251, 250, 14, 15), (251, 15, 22, 259), (3, 600, 398, 16), (11, 9, 19, 20), (5, 3, 16, 17), (9, 7, 18, 19), (7, 5, 17, 18), (15, 13, 21, 22), (13, 11, 20, 21), (19, 18, 25, 26), (21, 20, 27, 28), (17, 16, 23, 24), (259, 22, 29, 267), (20, 19, 26, 27), (16, 398, 399, 23), (22, 21, 28, 29), (18, 17, 24, 25), (35, 34, 41, 42), (27, 26, 33, 34), (23, 399, 400, 30), (29, 28, 35, 36), (25, 24, 31, 32), (26, 25, 32, 33), (28, 27, 34, 35), (24, 23, 30, 31), (267, 29, 36, 275), (31, 30, 37, 38), (34, 33, 40, 41), (30, 400, 401, 37), (36, 35, 42, 161), (32, 31, 38, 39), (33, 32, 39, 40), (40, 39, 45, 46), (42, 41, 47, 48), (423, 161, 49, 289), (41, 40, 614, 612), (37, 401, 402, 43), (161, 42, 48, 49), (39, 38, 44, 45), (55, 54, 61, 62), (47, 46, 53, 54), (55, 56, 729, 731), (45, 44, 51, 52), (46, 45, 52, 53), (48, 47, 54, 55), (44, 43, 50, 51), (289, 49, 56, 297), (51, 50, 57, 58), (297, 56, 63, 305), (54, 53, 630, 628), (50, 352, 403, 57), (56, 55, 62, 63), (52, 51, 58, 59), (53, 52, 59, 60), (69, 68, 74, 75), (60, 59, 67, 68), (62, 61, 69, 70), (58, 57, 65, 505), (305, 63, 71, 314), (61, 60, 68, 69), (57, 403, 64, 65), (63, 62, 70, 71), (59, 58, 505, 67), (71, 70, 76, 77), (67, 505, 508, 73), (68, 67, 73, 74), (70, 69, 75, 76), (314, 71, 77, 321), (76, 565, 581, 77), (77, 581, 582, 321), (78, 80, 604, 602), (549, 518, 80, 78), (80, 512, 607, 604), (518, 513, 512, 80), (560, 528, 534, 88), (555, 558, 89, 84), (74, 73, 561, 557), (76, 75, 554, 526), (75, 74, 557, 554), (73, 508, 533, 561), (93, 545, 97, 79), (76, 541, 94, 565), (79, 97, 544, 516), (545, 530, 543, 97), (97, 543, 542, 544), (540, 509, 527, 567, 537), (540, 535, 506, 509), (138, 648, 102, 139), (138, 169, 647, 648), (551, 550, 553, 552), (558, 560, 88, 89), (522, 555, 84, 521), (521, 84, 563), (89, 88, 564), (88, 534, 564), (84, 89, 564, 563), (523, 556, 559, 562, 529, 108), (524, 568, 545, 549), (568, 530, 545), (572, 110, 571, 569), (573, 114, 115, 574), (574, 115, 110, 572), (576, 575, 114, 573), (575, 578, 114), (115, 579, 110), (110, 579, 571), (114, 578, 579, 115), (531, 86, 109, 570), (107, 87, 111, 120), (83, 92, 113, 116), (525, 85, 118, 577), (85, 106, 119, 118), (86, 83, 116, 109), (106, 107, 120, 119), (87, 90, 112, 111), (92, 91, 117, 113), (566, 537, 567, 524), (583, 580, 78, 602), (580, 566, 524, 549, 78), (121, 586, 588, 141), (538, 122, 140, 136), (122, 121, 141, 140), (95, 539, 589, 135), (532, 510, 590, 133), (507, 650, 165, 511), (520, 547, 123, 124), (547, 546, 129, 123), (608, 82, 125, 610), (517, 98, 131, 130), (102, 104, 389, 139), (82, 515, 592, 125), (101, 100, 132, 134), (548, 519, 128, 127), (98, 101, 134, 131), (519, 514, 611, 128), (81, 520, 124, 126), (100, 532, 133, 132), (96, 548, 127, 591), (143, 599, 593, 598), (6, 8, 10, 12, 14, 250, 144, 142, 597, 2, 4), (617, 613, 621, 625), (40, 46, 618, 614), (47, 41, 612, 616), (46, 47, 616, 618), (620, 622, 626, 624), (619, 147, 151, 627), (615, 148, 152, 623), (145, 146, 150, 149), (633, 629, 637, 641), (53, 60, 634, 630), (61, 54, 628, 632), (60, 61, 632, 634), (636, 638, 642, 640), (153, 631, 639, 157), (154, 635, 643, 158), (156, 155, 159, 160), (275, 36, 161, 423, 645, 163, 430), (645, 423, 427), (137, 72, 647, 169), (165, 650, 649, 166), (649, 551, 552, 166), (652, 536, 95, 135), (99, 170, 171, 105, 103, 167, 168, 66), (173, 175, 660, 656), (655, 659, 657, 653), (663, 662, 177, 654), (174, 172, 176, 658), (661, 664, 178, 179), (184, 666, 670, 189), (669, 671, 676, 191, 678, 677), (665, 667, 672, 182), (668, 187, 190, 183), (180, 680, 185, 674, 673, 181), (186, 675, 190, 187), (188, 679, 184, 189), (186, 679, 188, 675), (686, 690, 202, 681, 694, 693), (195, 687, 685, 201), (688, 691, 689, 197), (692, 683, 682, 196), (199, 696, 194, 193, 192, 198), (684, 203, 682, 683), (200, 695, 195, 201), (684, 695, 200, 203), (205, 207, 704, 700), (699, 703, 701, 697), (707, 706, 209, 698), (206, 204, 208, 702), (705, 708, 210, 211), (216, 710, 714, 221), (713, 715, 720, 223, 722, 721), (709, 711, 716, 214), (712, 219, 222, 215), (212, 724, 217, 718, 717, 213), (218, 719, 222, 219), (220, 723, 216, 221), (218, 723, 220, 719), (730, 726, 734, 738), (49, 48, 727, 725), (48, 55, 731, 727), (56, 49, 725, 729), (733, 735, 739, 737), (732, 226, 230, 740), (728, 227, 231, 736), (224, 225, 229, 228), (43, 402, 352, 50), (37, 43, 44, 38), (235, 651, 425, 741), (742, 861, 863, 744), (743, 429, 428, 234), (500, 233, 232, 501), (241, 239, 238, 240), (237, 600, 594, 745), (239, 237, 745, 238), (245, 243, 242, 244), (247, 245, 244, 246), (243, 241, 240, 242), (249, 247, 246, 248), (251, 249, 248, 250), (251, 259, 258, 249), (237, 252, 398, 600), (245, 256, 255, 243), (239, 253, 252, 237), (243, 255, 254, 241), (241, 254, 253, 239), (249, 258, 257, 247), (247, 257, 256, 245), (255, 263, 262, 254), (257, 265, 264, 256), (253, 261, 260, 252), (259, 267, 266, 258), (256, 264, 263, 255), (252, 260, 399, 398), (258, 266, 265, 257), (254, 262, 261, 253), (273, 281, 280, 272), (264, 272, 271, 263), (260, 268, 400, 399), (266, 274, 273, 265), (262, 270, 269, 261), (263, 271, 270, 262), (265, 273, 272, 264), (261, 269, 268, 260), (267, 275, 274, 266), (269, 277, 276, 268), (272, 280, 279, 271), (268, 276, 401, 400), (274, 424, 281, 273), (270, 278, 277, 269), (271, 279, 278, 270), (279, 285, 284, 278), (281, 287, 286, 280), (423, 289, 288, 424), (280, 829, 831, 279), (276, 282, 402, 401), (424, 288, 287, 281), (278, 284, 283, 277), (295, 303, 302, 294), (286, 294, 293, 285), (295, 947, 945, 296), (284, 292, 291, 283), (285, 293, 292, 284), (287, 295, 294, 286), (283, 291, 290, 282), (289, 297, 296, 288), (291, 299, 298, 290), (297, 305, 304, 296), (294, 845, 847, 293), (290, 298, 403, 352), (296, 304, 303, 295), (292, 300, 299, 291), (293, 301, 300, 292), (311, 318, 317, 310), (301, 310, 309, 300), (303, 312, 311, 302), (299, 746, 307, 298), (305, 314, 313, 304), (302, 311, 310, 301), (298, 307, 306, 403), (304, 313, 312, 303), (300, 309, 746, 299), (313, 320, 319, 312), (309, 316, 749, 746), (310, 317, 316, 309), (312, 319, 318, 311), (314, 321, 320, 313), (319, 320, 822, 806), (320, 321, 582, 822), (322, 601, 603, 324), (790, 322, 324, 759), (324, 603, 605, 753), (759, 324, 753, 754), (801, 332, 775, 769), (796, 328, 333, 799), (317, 798, 802, 316), (319, 767, 795, 318), (318, 795, 798, 317), (316, 802, 774, 749), (337, 323, 341, 786), (319, 806, 338, 782), (323, 757, 785, 341), (786, 341, 784, 771), (341, 785, 783, 784), (781, 778, 808, 768, 750), (781, 750, 747, 776), (387, 388, 346, 865), (387, 865, 864, 435), (792, 793, 794, 791), (799, 333, 332, 801), (763, 762, 328, 796), (762, 804, 328), (333, 805, 332), (332, 805, 775), (328, 804, 805, 333), (764, 353, 770, 803, 800, 797), (765, 790, 786, 809), (809, 786, 771), (813, 810, 812, 355), (814, 815, 360, 359), (815, 813, 355, 360), (817, 814, 359, 816), (816, 359, 819), (360, 355, 820), (355, 812, 820), (359, 360, 820, 819), (772, 811, 354, 330), (351, 365, 356, 331), (327, 361, 358, 336), (766, 818, 363, 329), (329, 363, 364, 350), (330, 354, 361, 327), (350, 364, 365, 351), (331, 356, 357, 334), (336, 358, 362, 335), (807, 765, 808, 778), (585, 601, 322, 821), (821, 322, 790, 765, 807), (366, 392, 391, 584), (779, 385, 390, 368), (367, 587, 369, 405), (368, 390, 392, 366), (339, 384, 823, 780), (773, 382, 824, 751), (748, 752, 431, 867), (405, 369, 370, 406), (761, 372, 371, 788), (788, 371, 378, 787), (606, 373, 374, 326), (758, 379, 380, 342), (346, 388, 389, 348), (326, 374, 826, 756), (345, 383, 381, 344), (789, 376, 377, 760), (406, 370, 609, 404), (342, 380, 383, 345), (760, 377, 828, 755), (325, 375, 372, 761), (344, 381, 382, 773), (340, 825, 376, 789), (396, 827, 596, 394), (240, 238, 236, 393, 395, 397, 250, 248, 246, 244, 242), (834, 842, 838, 830), (279, 831, 835, 285), (286, 833, 829, 280), (285, 835, 833, 286), (837, 841, 843, 839), (836, 844, 413, 409), (832, 840, 414, 410), (407, 411, 412, 408), (850, 858, 854, 846), (293, 847, 851, 301), (302, 849, 845, 294), (301, 851, 849, 302), (853, 857, 859, 855), (415, 419, 856, 848), (416, 420, 860, 852), (418, 422, 421, 417), (275, 430, 426, 862, 423, 424, 274), (862, 427, 423), (386, 435, 864, 315), (431, 432, 866, 867), (866, 432, 793, 792), (868, 384, 339, 777), (343, 308, 434, 433, 347, 349, 437, 436), (439, 872, 876, 441), (871, 869, 873, 875), (879, 870, 443, 878), (440, 874, 442, 438), (877, 445, 444, 880), (450, 455, 886, 882), (885, 893, 894, 457, 892, 887), (881, 448, 888, 883), (884, 449, 456, 453), (446, 447, 889, 890, 451, 896), (452, 453, 456, 891), (454, 455, 450, 895), (452, 891, 454, 895), (902, 909, 910, 897, 468, 906), (461, 467, 901, 903), (904, 463, 905, 907), (908, 462, 898, 899), (465, 464, 458, 459, 460, 912), (900, 899, 898, 469), (466, 467, 461, 911), (900, 469, 466, 911), (471, 916, 920, 473), (915, 913, 917, 919), (923, 914, 475, 922), (472, 918, 474, 470), (921, 477, 476, 924), (482, 487, 930, 926), (929, 937, 938, 489, 936, 931), (925, 480, 932, 927), (928, 481, 488, 485), (478, 479, 933, 934, 483, 940), (484, 485, 488, 935), (486, 487, 482, 939), (484, 935, 486, 939), (946, 954, 950, 942), (288, 941, 943, 287), (287, 943, 947, 295), (296, 945, 941, 288), (949, 953, 955, 951), (948, 956, 496, 492), (944, 952, 497, 493), (490, 494, 495, 491), (282, 290, 352, 402), (276, 277, 283, 282), (978, 957, 961, 962), (960, 959, 964, 965), (959, 958, 963, 964), (961, 960, 965, 966), (964, 963, 967, 968), (968, 967, 969, 970), (970, 969, 971, 972), (972, 971, 974, 973), (973, 974, 975, 976), (976, 975, 977), (962, 961, 980, 979), (961, 966, 981, 980), (980, 981, 983, 982), (1005, 989, 988, 984), (987, 992, 991, 986), (986, 991, 990, 985), (988, 993, 992, 987), (991, 995, 994, 990), (995, 997, 996, 994), (997, 999, 998, 996), (999, 1000, 1001, 998), (1000, 1003, 1002, 1001), (1003, 1004, 1002), (989, 1006, 1007, 988), (988, 1007, 1008, 993), (1007, 1009, 1010, 1008)])
_uv = me_level_11.uv_layers.new(name='UVMap')
_uv.uv.foreach_set('vector', [0.8691, 0.1036, 0.8662, 0.1036, 0.8662, 0.09953, 0.8691, 0.09917, 0.8633, 0.09479, 0.8633, 0.1537, 0.8588, 0.1532, 0.8592, 0.09438, 0.8691, 0.09917, 0.8662, 0.09917, 0.8662, 0.09438, 0.8691, 0.09474, 0.8662, 0.09438, 0.8662, 0.1002, 0.8633, 0.1002, 0.8633, 0.09438, -1.104, 1.772, -1.054, 1.875, -1.043, 1.875, -1.035, 1.772, -0.9696, 1.772, -1.035, 1.875, -1.027, 1.875, -0.9153, 1.772, -1.035, 1.772, -1.043, 1.875, -1.035, 1.875, -0.9696, 1.772, -1.104, 1.772, -1.054, 1.875, -1.063, 1.875, -1.18, 1.772, -1.035, 1.772, -1.043, 1.875, -1.054, 1.875, -1.104, 1.772, -1.18, 1.772, -1.063, 1.875, -1.054, 1.875, -1.104, 1.772, -0.9696, 1.772, -1.035, 1.875, -1.043, 1.875, -1.035, 1.772, -0.9158, 1.772, -1.027, 1.875, -1.035, 1.875, -0.9696, 1.772, -0.9158, 1.772, -0.9696, 1.772, -0.9696, 1.692, -0.9115, 1.692, -0.9696, 1.772, -0.9153, 1.772, -0.9109, 1.692, -0.9696, 1.692, -1.104, 1.772, -1.18, 1.772, -1.18, 1.692, -1.105, 1.692, -1.035, 1.772, -0.9696, 1.772, -0.9696, 1.692, -1.035, 1.692, -1.18, 1.772, -1.104, 1.772, -1.105, 1.692, -1.18, 1.692, -1.104, 1.772, -1.035, 1.772, -1.035, 1.692, -1.105, 1.692, -0.9696, 1.772, -1.035, 1.772, -1.035, 1.692, -0.9696, 1.692, -1.035, 1.772, -1.104, 1.772, -1.105, 1.692, -1.035, 1.692, -1.18, 1.692, -1.105, 1.692, -1.105, 1.458, -1.18, 1.458, -1.035, 1.692, -1.105, 1.692, -1.105, 1.458, -1.035, 1.458, -1.035, 1.692, -0.9696, 1.692, -0.9696, 1.458, -1.035, 1.458, -0.9115, 1.692, -0.9696, 1.692, -0.9696, 1.458, -0.9115, 1.458, -1.105, 1.692, -1.18, 1.692, -1.18, 1.458, -1.105, 1.458, -0.9696, 1.692, -0.9109, 1.692, -0.9109, 1.458, -0.9696, 1.458, -0.9696, 1.692, -1.035, 1.692, -1.035, 1.458, -0.9696, 1.458, -1.105, 1.692, -1.035, 1.692, -1.035, 1.458, -1.105, 1.458, -1.035, 1.239, -1.105, 1.239, -1.105, 1.036, -1.035, 1.036, -1.105, 1.458, -1.18, 1.458, -1.18, 1.239, -1.105, 1.239, -0.9696, 1.458, -0.9109, 1.458, -0.9109, 1.239, -0.9696, 1.239, -0.9696, 1.458, -1.035, 1.458, -1.035, 1.239, -0.9696, 1.239, -1.105, 1.458, -1.035, 1.458, -1.035, 1.239, -1.105, 1.239, -1.18, 1.458, -1.105, 1.458, -1.105, 1.239, -1.18, 1.239, -1.035, 1.458, -1.105, 1.458, -1.105, 1.239, -1.035, 1.239, -1.035, 1.458, -0.9696, 1.458, -0.9696, 1.239, -1.035, 1.239, -0.9115, 1.458, -0.9696, 1.458, -0.9696, 1.239, -0.9115, 1.239, -1.035, 1.239, -0.9696, 1.239, -0.9696, 1.036, -1.035, 1.036, -1.105, 1.239, -1.18, 1.239, -1.18, 1.036, -1.105, 1.036, -0.9696, 1.239, -0.9109, 1.239, -0.9109, 1.036, -0.9696, 1.036, -0.9696, 1.239, -1.035, 1.239, -1.035, 1.036, -0.9696, 1.036, -1.105, 1.239, -1.035, 1.239, -1.035, 1.036, -1.105, 1.036, -1.18, 1.239, -1.105, 1.239, -1.105, 1.036, -1.18, 1.036, -1.18, 1.036, -1.105, 1.036, -1.105, 0.6468, -1.18, 0.6468, -1.035, 1.036, -1.105, 1.036, -1.105, 0.6468, -1.035, 0.6468, -0.9115, 1.036, -0.9696, 1.036, -0.9696, 0.6468, -0.9115, 0.6468, -1.107, 1.036, -1.18, 1.036, -1.169, 0.8474, -1.162, 0.8476, -0.9696, 1.036, -0.9109, 1.036, -0.9109, 0.6468, -0.9696, 0.6468, -0.9696, 1.036, -1.035, 1.036, -1.035, 0.6468, -0.9696, 0.6468, -1.105, 1.036, -1.035, 1.036, -1.035, 0.6468, -1.105, 0.6468, -1.035, 0.2616, -1.106, 0.2616, -1.106, -0.1015, -1.035, -0.1015, -1.105, 0.6468, -1.18, 0.6468, -1.18, 0.2616, -1.106, 0.2616, -1.035, 0.2616, -0.9696, 0.2616, -0.997, 0.3048, -1.005, 0.3048, -1.105, 0.6468, -1.035, 0.6468, -1.035, 0.2616, -1.106, 0.2616, -1.18, 0.6468, -1.105, 0.6468, -1.106, 0.2616, -1.18, 0.2616, -1.035, 0.6468, -1.105, 0.6468, -1.106, 0.2616, -1.035, 0.2616, -1.035, 0.6468, -0.9696, 0.6468, -0.9696, 0.2616, -1.035, 0.2616, -0.9115, 0.6468, -0.9696, 0.6468, -0.9696, 0.2616, -0.9115, 0.2616, -1.035, 0.2616, -0.9696, 0.2616, -0.9696, -0.1015, -1.035, -0.1015, -0.9115, 0.2616, -0.9696, 0.2616, -0.9696, -0.1015, -0.9115, -0.1015, -1.106, 0.2616, -1.18, 0.2616, -1.179, -0.002485, -1.163, -0.002485, -0.9696, 0.2616, -0.9109, 0.2615, -0.9109, -0.1015, -0.9696, -0.1015, -0.9696, 0.2616, -1.035, 0.2616, -1.035, -0.1015, -0.9696, -0.1015, -1.106, 0.2616, -1.035, 0.2616, -1.035, -0.1015, -1.106, -0.1015, -1.18, 0.2616, -1.106, 0.2616, -1.106, -0.1015, -1.18, -0.1015, -1.105, -0.3771, -1.18, -0.3771, -1.18, -0.6025, -1.105, -0.6025, -1.18, -0.1015, -1.106, -0.1015, -1.105, -0.3771, -1.18, -0.3771, -1.035, -0.1015, -1.106, -0.1015, -1.105, -0.3771, -1.035, -0.3771, -1.035, -0.1015, -0.9696, -0.1015, -0.9696, -0.2341, -1.035, -0.2341, -0.9115, -0.1015, -0.9696, -0.1015, -0.9696, -0.3771, -0.9115, -0.3771, -1.106, -0.1015, -1.18, -0.1015, -1.18, -0.3771, -1.105, -0.3771, -0.9696, -0.1015, -0.9109, -0.1015, -0.9109, -0.2341, -0.9696, -0.2341, -0.9696, -0.1015, -1.035, -0.1015, -1.035, -0.3771, -0.9696, -0.3771, -1.106, -0.1015, -1.035, -0.1015, -1.035, -0.2341, -1.105, -0.3771, -0.9696, -0.3771, -1.035, -0.3771, -1.035, -0.5803, -0.9696, -0.5803, -1.105, -0.3771, -1.035, -0.2341, -1.035, -0.6025, -1.105, -0.6025, -1.18, -0.3771, -1.105, -0.3771, -1.105, -0.6025, -1.18, -0.6025, -1.035, -0.3771, -1.105, -0.3771, -1.105, -0.6025, -1.035, -0.5803, -0.9115, -0.3771, -0.9696, -0.3771, -0.9696, -0.5803, -0.9115, -0.5803, -1.035, -0.5803, -1.035, -0.6525, -0.9696, -0.6525, -0.9696, -0.5803, -0.9696, -0.5803, -0.9696, -0.6525, -0.9115, -0.6525, -0.9115, -0.5803, -0.9696, -0.7645, -0.9696, -0.8277, -0.9115, -0.8277, -0.9115, -0.7645, -1.035, -0.7631, -1.035, -0.8277, -0.9696, -0.8277, -0.9696, -0.7631, -0.9696, -0.8277, -0.9696, -0.8652, -0.9115, -0.8652, -0.9115, -0.8277, -1.035, -0.8277, -1.035, -0.8652, -0.9696, -0.8652, -0.9696, -0.8277, -1.105, -0.7224, -1.035, -0.7224, -1.071, -0.7508, -1.107, -0.7508, -1.105, -0.7224, -1.18, -0.7224, -1.144, -0.7508, -1.107, -0.7508, -1.18, -0.6028, -1.105, -0.6028, -1.105, -0.7224, -1.18, -0.7224, -1.035, -0.5803, -1.105, -0.6028, -1.105, -0.7224, -1.035, -0.7224, -1.105, -0.6028, -1.18, -0.6028, -1.18, -0.7224, -1.105, -0.7224, -1.105, -0.6028, -1.035, -0.6028, -1.035, -0.7224, -1.105, -0.7224, -1.035, -0.7631, -0.9489, -0.7631, -0.9489, -0.8277, -1.035, -0.8277, -1.035, -0.5803, -0.9476, -0.6027, -0.9471, -0.6525, -1.035, -0.6525, -1.035, -0.8277, -0.9489, -0.8277, -0.9489, -0.8652, -1.035, -0.8652, -0.9489, -0.7631, -0.912, -0.7631, -0.912, -0.8277, -0.9489, -0.8277, -0.9489, -0.8277, -0.912, -0.8277, -0.912, -0.8652, -0.9489, -0.8652, -0.9476, -0.6027, -0.973, -0.6028, -0.9546, -0.7036, -0.9464, -0.7157, -0.9471, -0.6525, -0.9476, -0.6027, -0.9514, -0.2341, -0.9813, -0.2341, -0.973, -0.6028, 0.3497, 0.4653, 0.348, 0.4646, 0.3665, 0.4543, 0.3681, 0.4549, 0.3497, 0.4653, 0.3511, 0.4702, 0.3494, 0.471, 0.348, 0.4646, -0.9373, -0.2334, -0.8976, -0.2334, -0.8976, -0.6016, -0.9373, -0.6016, -1.18, -0.7224, -1.105, -0.7224, -1.107, -0.7508, -1.144, -0.7508, -1.035, -0.7224, -1.105, -0.7224, -1.107, -0.7508, -1.071, -0.7508, -1.071, -0.7508, -1.107, -0.7508, -1.099, -0.7625, -1.144, -0.7508, -1.107, -0.7508, -1.121, -0.7625, -1.107, -0.7508, -1.071, -0.7508, -1.121, -0.7625, -1.107, -0.7508, -1.144, -0.7508, -1.121, -0.7625, -1.099, -0.7625, 0.2435, 0.23, 0.2355, 0.2238, 0.2317, 0.2178, 0.2332, 0.2114, 0.2435, 0.2027, 0.2418, 0.2204, -1.035, -0.7186, -0.9464, -0.7186, -0.9459, -0.7631, -1.035, -0.7631, -0.9464, -0.7157, -0.9546, -0.7036, -0.9459, -0.7584, 0.2489, 0.1838, 0.2372, 0.1865, 0.236, 0.1832, 0.2508, 0.1764, 0.2508, 0.1948, 0.2383, 0.1951, 0.238, 0.1904, 0.2504, 0.1891, 0.2504, 0.1891, 0.238, 0.1904, 0.2372, 0.1865, 0.2489, 0.1838, 0.2507, 0.2018, 0.238, 0.1996, 0.2383, 0.1951, 0.2508, 0.1948, 0.238, 0.1996, 0.2322, 0.1948, 0.2383, 0.1951, 0.238, 0.1904, 0.2317, 0.1907, 0.2372, 0.1865, 0.2372, 0.1865, 0.2317, 0.1907, 0.236, 0.1832, 0.2383, 0.1951, 0.2322, 0.1948, 0.2317, 0.1907, 0.238, 0.1904, 0.2272, 0.2272, 0.2272, 0.2352, 0.2265, 0.2342, 0.2265, 0.2264, 0.2189, 0.234, 0.2211, 0.2264, 0.2217, 0.2274, 0.2199, 0.2344, -1.18, -0.7211, -1.105, -0.7211, -0.9525, -0.7175, -0.9602, -0.7177, 0.2506, 0.2027, 0.238, 0.2005, 0.238, 0.1996, 0.2507, 0.2018, 0.2208, 0.245, 0.2178, 0.2388, 0.2189, 0.2384, 0.2217, 0.2443, -1.105, -0.7211, -0.7713, -0.7279, -0.7695, -0.7271, -0.7657, -0.7277, 0.2178, 0.2388, 0.2189, 0.234, 0.2199, 0.2344, 0.2189, 0.2384, 0.2355, 0.1824, 0.2507, 0.1755, 0.2508, 0.1764, 0.236, 0.1832, -1.105, -0.7211, -1.035, -0.7216, -1.035, -0.7207, -0.9525, -0.7175, -1.035, -0.6525, -0.9471, -0.6525, -0.9464, -0.7157, -1.035, -0.7216, -0.9115, -0.6525, -0.9696, -0.6525, -0.9696, -0.7645, -0.9115, -0.7645, -0.9696, -0.6525, -1.035, -0.6525, -1.035, -0.7186, -1.035, -0.7631, -0.9696, -0.7631, 0.2177, 0.2194, 0.2153, 0.2158, 0.2164, 0.216, 0.2188, 0.2195, 0.2316, 0.2264, 0.2224, 0.224, 0.2231, 0.224, 0.2317, 0.2263, 0.2224, 0.224, 0.2177, 0.2194, 0.2188, 0.2195, 0.2231, 0.224, -0.9476, -0.6027, -0.9471, -0.6525, -0.9456, -0.6525, -0.9462, -0.6024, 0.3837, 0.4471, 0.3837, 0.4775, 0.3816, 0.4773, 0.3817, 0.4469, -1.035, -0.2334, -1.01, -0.2334, -0.9934, -0.6016, -1.035, -0.6016, 0.2495, 0.2261, 0.2503, 0.2027, 0.2515, 0.2028, 0.2502, 0.2261, 0.2265, 0.2264, 0.2265, 0.2362, 0.2253, 0.2362, 0.2253, 0.2271, 0.223, 0.2428, 0.2217, 0.2333, 0.2229, 0.2334, 0.2241, 0.2425, 0.2253, 0.2264, 0.2253, 0.2368, 0.2241, 0.2365, 0.2241, 0.2264, 0.3665, 0.4543, 0.3802, 0.4469, 0.3816, 0.4475, 0.3681, 0.4549, 0.2217, 0.2333, 0.223, 0.2264, 0.2241, 0.2266, 0.2229, 0.2334, -1.035, -0.822, -1.035, -0.766, -0.7495, -0.7765, -0.7473, -0.8322, -1.035, -0.7678, -1.035, -0.8301, -0.9327, -0.8295, -0.9368, -0.7675, -1.035, -0.856, -1.035, -0.822, -0.7473, -0.8322, -0.7477, -0.8663, -1.035, -0.8301, -1.035, -0.8658, -0.9283, -0.865, -0.9327, -0.8295, 0.2508, 0.2398, 0.2495, 0.2261, 0.2502, 0.2261, 0.2515, 0.2398, -1.035, -0.766, -1.035, -0.7036, -0.7486, -0.7143, -0.7495, -0.7765, -0.9459, -0.7584, -1.035, -0.7678, -0.9368, -0.7675, -0.9444, -0.7582, 4.149, 2.23, 4.136, 2.23, 4.136, 2.267, 4.139, 2.267, 0.3411, 0.6059, 0.3452, 0.6046, 0.3493, 0.6059, 0.3527, 0.6096, 0.3551, 0.6153, 0.3559, 0.6219, 0.3551, 0.6285, 0.3353, 0.6285, 0.3345, 0.6219, 0.3353, 0.6153, 0.3376, 0.6096, 0.8626, 0.0975, 0.8631, 0.1512, 0.8616, 0.1513, 0.8612, 0.0976, -1.18, 1.036, -1.18, 0.6468, -1.169, 0.6534, -1.169, 0.8474, -1.105, 0.6468, -1.107, 1.036, -1.162, 0.8476, -1.162, 0.6536, -1.18, 0.6468, -1.105, 0.6468, -1.162, 0.6536, -1.169, 0.6534, 0.8696, 0.1564, 0.8573, 0.1564, 0.8573, 0.09218, 0.8696, 0.09218, 0.8631, 0.09743, 0.8626, 0.0975, 0.8612, 0.0976, 0.8616, 0.09753, 0.8592, 0.1512, 0.8598, 0.09743, 0.8612, 0.09753, 0.8606, 0.1513, 0.8598, 0.1513, 0.8592, 0.1512, 0.8606, 0.1513, 0.8612, 0.1513, 0.8728, 0.09526, 0.8728, 0.1532, 0.8669, 0.1522, 0.8669, 0.09429, -1.18, 0.2616, -1.18, -0.1015, -1.179, -0.08923, -1.179, -0.002485, -1.106, -0.1015, -1.106, 0.2616, -1.163, -0.002485, -1.163, -0.0895, -1.18, -0.1015, -1.106, -0.1015, -1.163, -0.0895, -1.179, -0.08923, 0.8578, 0.0961, 0.8651, 0.09533, 0.8651, 0.1534, 0.8599, 0.154, 0.8596, 0.09506, 0.8669, 0.09429, 0.8651, 0.09533, 0.8578, 0.0961, 0.8669, 0.09429, 0.8669, 0.1524, 0.8651, 0.1534, 0.8651, 0.09533, 0.8778, 0.1019, 0.8728, 0.1003, 0.8728, 0.09429, 0.8778, 0.09591, -0.9115, 1.239, -0.9696, 1.239, -0.9696, 1.036, -0.9115, 1.036, -0.9125, 1.072, -0.9137, 1.134, -0.9115, 1.134, -0.9125, 1.072, -0.9115, 1.036, -0.9136, 1.072, 0.3816, 0.4819, 0.3803, 0.4826, 0.3494, 0.471, 0.3511, 0.4702, -0.9934, -0.6016, -1.01, -0.2334, -0.9696, -0.2334, -0.9711, -0.6016, -0.9696, -0.2334, -0.9373, -0.2334, -0.9373, -0.6016, -0.9711, -0.6016, -0.8467, -0.2343, -0.9514, -0.2341, -0.9476, -0.6027, -0.9462, -0.6024, 0.5596, 0.9203, 0.556, 0.9204, 0.4407, 0.9204, 0.4389, 0.7559, 0.4988, 0.7597, 0.5609, 0.7652, 0.5963, 0.7881, 0.6034, 0.8078, 0.4438, 0.1592, 0.4438, 0.09672, 0.4565, 0.0967, 0.4565, 0.1592, 0.4339, 0.1585, 0.4339, 0.09148, 0.4616, 0.09148, 0.4616, 0.1585, 0.4464, 0.1383, 0.4426, 0.1383, 0.4425, 0.1194, 0.4464, 0.1194, 0.447, 0.139, 0.4424, 0.1391, 0.4424, 0.1202, 0.447, 0.1201, 0.4425, 0.1578, 0.4425, 0.09265, 0.458, 0.09265, 0.458, 0.1578, 0.6961, 0.1362, 0.6947, 0.1362, 0.6947, 0.1196, 0.6961, 0.1196, 0.7113, 0.1216, 0.7092, 0.1215, 0.7092, 0.1212, 0.7099, 0.1211, 0.7106, 0.1211, 0.7113, 0.1213, 0.6969, 0.1196, 0.699, 0.1197, 0.699, 0.1363, 0.6969, 0.1362, 0.7045, 0.1362, 0.7031, 0.1362, 0.7031, 0.1196, 0.7045, 0.1196, 0.7113, 0.1216, 0.7113, 0.1219, 0.7106, 0.122, 0.7099, 0.1221, 0.7092, 0.1219, 0.7092, 0.1216, 0.7051, 0.1196, 0.7051, 0.1362, 0.7045, 0.1363, 0.7045, 0.1196, 0.6969, 0.1196, 0.6969, 0.1362, 0.6961, 0.1362, 0.6961, 0.1196, 0.7051, 0.1196, 0.7058, 0.1196, 0.7058, 0.1362, 0.7051, 0.1362, 0.7092, 0.1201, 0.7113, 0.1201, 0.7113, 0.1204, 0.7106, 0.1206, 0.7099, 0.1205, 0.7092, 0.1204, 0.6898, 0.1424, 0.6884, 0.1423, 0.6884, 0.1196, 0.6898, 0.1196, 0.6906, 0.1196, 0.6927, 0.1197, 0.6927, 0.1424, 0.6906, 0.1423, 0.6927, 0.1196, 0.6941, 0.1196, 0.6941, 0.1424, 0.6927, 0.1424, 0.7113, 0.1221, 0.7113, 0.1224, 0.7106, 0.1225, 0.7099, 0.1226, 0.7092, 0.1224, 0.7092, 0.1221, 0.6947, 0.1196, 0.6947, 0.1423, 0.6941, 0.1424, 0.6941, 0.1196, 0.6906, 0.1196, 0.6906, 0.1423, 0.6898, 0.1424, 0.6898, 0.1196, 0.7086, 0.1196, 0.7092, 0.1196, 0.7092, 0.1423, 0.7086, 0.1424, 0.4447, 0.1561, 0.4447, 0.09507, 0.457, 0.09504, 0.457, 0.1561, 0.4616, 0.09148, 0.4616, 0.1585, 0.4339, 0.1585, 0.4339, 0.09148, 0.4484, 0.1387, 0.4446, 0.1387, 0.4445, 0.1198, 0.4484, 0.1198, 0.447, 0.139, 0.4424, 0.1391, 0.4424, 0.1202, 0.447, 0.1201, 0.4428, 0.1581, 0.4428, 0.09299, 0.4583, 0.09299, 0.4583, 0.1581, 0.7058, 0.1196, 0.7072, 0.1196, 0.7072, 0.1314, 0.7058, 0.1314, 0.7113, 0.1211, 0.7092, 0.121, 0.7092, 0.1207, 0.7099, 0.1206, 0.7106, 0.1206, 0.7113, 0.1208, 0.7031, 0.1315, 0.701, 0.1314, 0.701, 0.1196, 0.7031, 0.1196, 0.7086, 0.1314, 0.7072, 0.1314, 0.7072, 0.1196, 0.7086, 0.1196, 0.7092, 0.1201, 0.7092, 0.1198, 0.7099, 0.1196, 0.7106, 0.1196, 0.7113, 0.1197, 0.7113, 0.12, 0.6996, 0.1196, 0.6996, 0.1314, 0.699, 0.1315, 0.699, 0.1196, 0.7002, 0.1314, 0.7002, 0.1196, 0.701, 0.1196, 0.701, 0.1314, 0.6996, 0.1196, 0.7002, 0.1196, 0.7002, 0.1314, 0.6996, 0.1314, 0.8672, 0.1566, 0.8672, 0.09315, 0.8689, 0.09314, 0.8689, 0.1566, -0.9696, 0.6468, -1.035, 0.6468, -1.004, 0.4193, -0.9958, 0.4193, -1.035, 0.6468, -1.035, 0.2616, -1.005, 0.3048, -1.004, 0.4193, -0.9696, 0.2616, -0.9696, 0.6468, -0.9958, 0.4193, -0.997, 0.3048, 0.8655, 0.1566, 0.8599, 0.1566, 0.8605, 0.09318, 0.8655, 0.09314, 0.8689, 0.1039, 0.8689, 0.09885, 0.8706, 0.09891, 0.8706, 0.104, 0.8655, 0.1566, 0.8655, 0.09315, 0.8672, 0.09314, 0.8672, 0.1566, 0.8689, 0.0988, 0.8689, 0.09314, 0.8706, 0.09319, 0.8706, 0.09885, -0.9696, 0.6468, -0.9109, 0.6468, -0.9109, 0.2615, -0.9696, 0.2616, -0.9696, 1.036, -0.9696, 0.6468, -1.035, 0.6468, -1.035, 1.036, 0.8691, 0.1036, 0.8691, 0.09917, 0.8662, 0.09953, 0.8662, 0.1036, 0.8633, 0.09479, 0.8592, 0.09438, 0.8588, 0.1532, 0.8633, 0.1537, 0.8691, 0.09917, 0.8691, 0.09474, 0.8662, 0.09438, 0.8662, 0.09917, 0.8662, 0.09438, 0.8633, 0.09438, 0.8633, 0.1002, 0.8662, 0.1002, -1.104, 1.772, -1.035, 1.772, -1.043, 1.875, -1.054, 1.875, -0.9696, 1.772, -0.9153, 1.772, -1.027, 1.875, -1.035, 1.875, -1.035, 1.772, -0.9696, 1.772, -1.035, 1.875, -1.043, 1.875, -1.104, 1.772, -1.18, 1.772, -1.063, 1.875, -1.054, 1.875, -1.035, 1.772, -1.104, 1.772, -1.054, 1.875, -1.043, 1.875, -1.18, 1.772, -1.104, 1.772, -1.054, 1.875, -1.063, 1.875, -0.9696, 1.772, -1.035, 1.772, -1.043, 1.875, -1.035, 1.875, -0.9158, 1.772, -0.9696, 1.772, -1.035, 1.875, -1.027, 1.875, -0.9158, 1.772, -0.9115, 1.692, -0.9696, 1.692, -0.9696, 1.772, -0.9696, 1.772, -0.9696, 1.692, -0.9109, 1.692, -0.9153, 1.772, -1.104, 1.772, -1.105, 1.692, -1.18, 1.692, -1.18, 1.772, -1.035, 1.772, -1.035, 1.692, -0.9696, 1.692, -0.9696, 1.772, -1.18, 1.772, -1.18, 1.692, -1.105, 1.692, -1.104, 1.772, -1.104, 1.772, -1.105, 1.692, -1.035, 1.692, -1.035, 1.772, -0.9696, 1.772, -0.9696, 1.692, -1.035, 1.692, -1.035, 1.772, -1.035, 1.772, -1.035, 1.692, -1.105, 1.692, -1.104, 1.772, -1.18, 1.692, -1.18, 1.458, -1.105, 1.458, -1.105, 1.692, -1.035, 1.692, -1.035, 1.458, -1.105, 1.458, -1.105, 1.692, -1.035, 1.692, -1.035, 1.458, -0.9696, 1.458, -0.9696, 1.692, -0.9115, 1.692, -0.9115, 1.458, -0.9696, 1.458, -0.9696, 1.692, -1.105, 1.692, -1.105, 1.458, -1.18, 1.458, -1.18, 1.692, -0.9696, 1.692, -0.9696, 1.458, -0.9109, 1.458, -0.9109, 1.692, -0.9696, 1.692, -0.9696, 1.458, -1.035, 1.458, -1.035, 1.692, -1.105, 1.692, -1.105, 1.458, -1.035, 1.458, -1.035, 1.692, -1.035, 1.239, -1.035, 1.036, -1.105, 1.036, -1.105, 1.239, -1.105, 1.458, -1.105, 1.239, -1.18, 1.239, -1.18, 1.458, -0.9696, 1.458, -0.9696, 1.239, -0.9109, 1.239, -0.9109, 1.458, -0.9696, 1.458, -0.9696, 1.239, -1.035, 1.239, -1.035, 1.458, -1.105, 1.458, -1.105, 1.239, -1.035, 1.239, -1.035, 1.458, -1.18, 1.458, -1.18, 1.239, -1.105, 1.239, -1.105, 1.458, -1.035, 1.458, -1.035, 1.239, -1.105, 1.239, -1.105, 1.458, -1.035, 1.458, -1.035, 1.239, -0.9696, 1.239, -0.9696, 1.458, -0.9115, 1.458, -0.9115, 1.239, -0.9696, 1.239, -0.9696, 1.458, -1.035, 1.239, -1.035, 1.036, -0.9696, 1.036, -0.9696, 1.239, -1.105, 1.239, -1.105, 1.036, -1.18, 1.036, -1.18, 1.239, -0.9696, 1.239, -0.9696, 1.036, -0.9109, 1.036, -0.9109, 1.239, -0.9696, 1.239, -0.9696, 1.036, -1.035, 1.036, -1.035, 1.239, -1.105, 1.239, -1.105, 1.036, -1.035, 1.036, -1.035, 1.239, -1.18, 1.239, -1.18, 1.036, -1.105, 1.036, -1.105, 1.239, -1.18, 1.036, -1.18, 0.6468, -1.105, 0.6468, -1.105, 1.036, -1.035, 1.036, -1.035, 0.6468, -1.105, 0.6468, -1.105, 1.036, -0.9115, 1.036, -0.9115, 0.6468, -0.9696, 0.6468, -0.9696, 1.036, -1.107, 1.036, -1.162, 0.8476, -1.169, 0.8474, -1.18, 1.036, -0.9696, 1.036, -0.9696, 0.6468, -0.9109, 0.6468, -0.9109, 1.036, -0.9696, 1.036, -0.9696, 0.6468, -1.035, 0.6468, -1.035, 1.036, -1.105, 1.036, -1.105, 0.6468, -1.035, 0.6468, -1.035, 1.036, -1.035, 0.2616, -1.035, -0.1015, -1.106, -0.1015, -1.106, 0.2616, -1.105, 0.6468, -1.106, 0.2616, -1.18, 0.2616, -1.18, 0.6468, -1.035, 0.2616, -1.005, 0.3048, -0.997, 0.3048, -0.9696, 0.2616, -1.105, 0.6468, -1.106, 0.2616, -1.035, 0.2616, -1.035, 0.6468, -1.18, 0.6468, -1.18, 0.2616, -1.106, 0.2616, -1.105, 0.6468, -1.035, 0.6468, -1.035, 0.2616, -1.106, 0.2616, -1.105, 0.6468, -1.035, 0.6468, -1.035, 0.2616, -0.9696, 0.2616, -0.9696, 0.6468, -0.9115, 0.6468, -0.9115, 0.2616, -0.9696, 0.2616, -0.9696, 0.6468, -1.035, 0.2616, -1.035, -0.1015, -0.9696, -0.1015, -0.9696, 0.2616, -0.9115, 0.2616, -0.9115, -0.1015, -0.9696, -0.1015, -0.9696, 0.2616, -1.106, 0.2616, -1.163, -0.002485, -1.179, -0.002485, -1.18, 0.2616, -0.9696, 0.2616, -0.9696, -0.1015, -0.9109, -0.1015, -0.9109, 0.2615, -0.9696, 0.2616, -0.9696, -0.1015, -1.035, -0.1015, -1.035, 0.2616, -1.106, 0.2616, -1.106, -0.1015, -1.035, -0.1015, -1.035, 0.2616, -1.18, 0.2616, -1.18, -0.1015, -1.106, -0.1015, -1.106, 0.2616, -1.105, -0.3771, -1.105, -0.6025, -1.18, -0.6025, -1.18, -0.3771, -1.18, -0.1015, -1.18, -0.3771, -1.105, -0.3771, -1.106, -0.1015, -1.035, -0.1015, -1.035, -0.3771, -1.105, -0.3771, -1.106, -0.1015, -1.035, -0.1015, -1.035, -0.2341, -0.9696, -0.2341, -0.9696, -0.1015, -0.9115, -0.1015, -0.9115, -0.3771, -0.9696, -0.3771, -0.9696, -0.1015, -1.106, -0.1015, -1.105, -0.3771, -1.18, -0.3771, -1.18, -0.1015, -0.9696, -0.1015, -0.9696, -0.2341, -0.9109, -0.2341, -0.9109, -0.1015, -0.9696, -0.1015, -0.9696, -0.3771, -1.035, -0.3771, -1.035, -0.1015, -1.106, -0.1015, -1.105, -0.3771, -1.035, -0.2341, -1.035, -0.1015, -0.9696, -0.3771, -0.9696, -0.5803, -1.035, -0.5803, -1.035, -0.3771, -1.105, -0.3771, -1.105, -0.6025, -1.035, -0.6025, -1.035, -0.2341, -1.18, -0.3771, -1.18, -0.6025, -1.105, -0.6025, -1.105, -0.3771, -1.035, -0.3771, -1.035, -0.5803, -1.105, -0.6025, -1.105, -0.3771, -0.9115, -0.3771, -0.9115, -0.5803, -0.9696, -0.5803, -0.9696, -0.3771, -1.035, -0.5803, -0.9696, -0.5803, -0.9696, -0.6525, -1.035, -0.6525, -0.9696, -0.5803, -0.9115, -0.5803, -0.9115, -0.6525, -0.9696, -0.6525, -0.9696, -0.7645, -0.9115, -0.7645, -0.9115, -0.8277, -0.9696, -0.8277, -1.035, -0.7631, -0.9696, -0.7631, -0.9696, -0.8277, -1.035, -0.8277, -0.9696, -0.8277, -0.9115, -0.8277, -0.9115, -0.8652, -0.9696, -0.8652, -1.035, -0.8277, -0.9696, -0.8277, -0.9696, -0.8652, -1.035, -0.8652, -1.105, -0.7224, -1.107, -0.7508, -1.071, -0.7508, -1.035, -0.7224, -1.105, -0.7224, -1.107, -0.7508, -1.144, -0.7508, -1.18, -0.7224, -1.18, -0.6028, -1.18, -0.7224, -1.105, -0.7224, -1.105, -0.6028, -1.035, -0.5803, -1.035, -0.7224, -1.105, -0.7224, -1.105, -0.6028, -1.105, -0.6028, -1.105, -0.7224, -1.18, -0.7224, -1.18, -0.6028, -1.105, -0.6028, -1.105, -0.7224, -1.035, -0.7224, -1.035, -0.6028, -1.035, -0.7631, -1.035, -0.8277, -0.9489, -0.8277, -0.9489, -0.7631, -1.035, -0.5803, -1.035, -0.6525, -0.9471, -0.6525, -0.9476, -0.6027, -1.035, -0.8277, -1.035, -0.8652, -0.9489, -0.8652, -0.9489, -0.8277, -0.9489, -0.7631, -0.9489, -0.8277, -0.912, -0.8277, -0.912, -0.7631, -0.9489, -0.8277, -0.9489, -0.8652, -0.912, -0.8652, -0.912, -0.8277, -0.9476, -0.6027, -0.9471, -0.6525, -0.9464, -0.7157, -0.9546, -0.7036, -0.973, -0.6028, -0.9476, -0.6027, -0.973, -0.6028, -0.9813, -0.2341, -0.9514, -0.2341, 0.3497, 0.4653, 0.3681, 0.4549, 0.3665, 0.4543, 0.348, 0.4646, 0.3497, 0.4653, 0.348, 0.4646, 0.3494, 0.471, 0.3511, 0.4702, -0.9373, -0.2334, -0.9373, -0.6016, -0.8976, -0.6016, -0.8976, -0.2334, -1.18, -0.7224, -1.144, -0.7508, -1.107, -0.7508, -1.105, -0.7224, -1.035, -0.7224, -1.071, -0.7508, -1.107, -0.7508, -1.105, -0.7224, -1.071, -0.7508, -1.099, -0.7625, -1.107, -0.7508, -1.144, -0.7508, -1.121, -0.7625, -1.107, -0.7508, -1.107, -0.7508, -1.121, -0.7625, -1.071, -0.7508, -1.107, -0.7508, -1.099, -0.7625, -1.121, -0.7625, -1.144, -0.7508, 0.2435, 0.23, 0.2418, 0.2204, 0.2435, 0.2027, 0.2332, 0.2114, 0.2317, 0.2178, 0.2355, 0.2238, -1.035, -0.7186, -1.035, -0.7631, -0.9459, -0.7631, -0.9464, -0.7186, -0.9464, -0.7157, -0.9459, -0.7584, -0.9546, -0.7036, 0.2489, 0.1838, 0.2508, 0.1764, 0.236, 0.1832, 0.2372, 0.1865, 0.2508, 0.1948, 0.2504, 0.1891, 0.238, 0.1904, 0.2383, 0.1951, 0.2504, 0.1891, 0.2489, 0.1838, 0.2372, 0.1865, 0.238, 0.1904, 0.2507, 0.2018, 0.2508, 0.1948, 0.2383, 0.1951, 0.238, 0.1996, 0.238, 0.1996, 0.2383, 0.1951, 0.2322, 0.1948, 0.238, 0.1904, 0.2372, 0.1865, 0.2317, 0.1907, 0.2372, 0.1865, 0.236, 0.1832, 0.2317, 0.1907, 0.2383, 0.1951, 0.238, 0.1904, 0.2317, 0.1907, 0.2322, 0.1948, 0.2272, 0.2272, 0.2265, 0.2264, 0.2265, 0.2342, 0.2272, 0.2352, 0.2189, 0.234, 0.2199, 0.2344, 0.2217, 0.2274, 0.2211, 0.2264, -1.18, -0.7211, -0.9602, -0.7177, -0.9525, -0.7175, -1.105, -0.7211, 0.2506, 0.2027, 0.2507, 0.2018, 0.238, 0.1996, 0.238, 0.2005, 0.2208, 0.245, 0.2217, 0.2443, 0.2189, 0.2384, 0.2178, 0.2388, -1.105, -0.7211, -0.7657, -0.7277, -0.7695, -0.7271, -0.7713, -0.7279, 0.2178, 0.2388, 0.2189, 0.2384, 0.2199, 0.2344, 0.2189, 0.234, 0.2355, 0.1824, 0.236, 0.1832, 0.2508, 0.1764, 0.2507, 0.1755, -1.105, -0.7211, -0.9525, -0.7175, -1.035, -0.7207, -1.035, -0.7216, -1.035, -0.6525, -1.035, -0.7216, -0.9464, -0.7157, -0.9471, -0.6525, -0.9115, -0.6525, -0.9115, -0.7645, -0.9696, -0.7645, -0.9696, -0.6525, -0.9696, -0.6525, -0.9696, -0.7631, -1.035, -0.7631, -1.035, -0.7186, -1.035, -0.6525, 0.2177, 0.2194, 0.2188, 0.2195, 0.2164, 0.216, 0.2153, 0.2158, 0.2316, 0.2264, 0.2317, 0.2263, 0.2231, 0.224, 0.2224, 0.224, 0.2153, 0.2158, 0.2164, 0.216, 0.2248, 0.1765, 0.2237, 0.1763, 0.2224, 0.224, 0.2231, 0.224, 0.2188, 0.2195, 0.2177, 0.2194, -0.9476, -0.6027, -0.9462, -0.6024, -0.9456, -0.6525, -0.9471, -0.6525, 0.3837, 0.4471, 0.3817, 0.4469, 0.3816, 0.4773, 0.3837, 0.4775, -1.035, -0.2334, -1.035, -0.6016, -0.9934, -0.6016, -1.01, -0.2334, 0.2237, 0.1763, 0.2248, 0.1765, 0.2288, 0.1539, 0.2277, 0.1537, 0.2495, 0.2261, 0.2502, 0.2261, 0.2515, 0.2028, 0.2503, 0.2027, 0.2265, 0.2264, 0.2253, 0.2271, 0.2253, 0.2362, 0.2265, 0.2362, 0.223, 0.2428, 0.2241, 0.2425, 0.2229, 0.2334, 0.2217, 0.2333, 0.2253, 0.2264, 0.2241, 0.2264, 0.2241, 0.2365, 0.2253, 0.2368, 0.3665, 0.4543, 0.3681, 0.4549, 0.3816, 0.4475, 0.3802, 0.4469, 0.2217, 0.2333, 0.2229, 0.2334, 0.2241, 0.2266, 0.223, 0.2264, -1.035, -0.822, -0.7473, -0.8322, -0.7495, -0.7765, -1.035, -0.766, -1.035, -0.7678, -0.9368, -0.7675, -0.9327, -0.8295, -1.035, -0.8301, 0.2277, 0.1537, 0.2288, 0.1539, 0.2317, 0.1404, 0.2306, 0.1402, -1.035, -0.856, -0.7477, -0.8663, -0.7473, -0.8322, -1.035, -0.822, -1.035, -0.8301, -0.9327, -0.8295, -0.9283, -0.865, -1.035, -0.8658, 0.2508, 0.2398, 0.2515, 0.2398, 0.2502, 0.2261, 0.2495, 0.2261, -1.035, -0.766, -0.7495, -0.7765, -0.7486, -0.7143, -1.035, -0.7036, -0.9459, -0.7584, -0.9444, -0.7582, -0.9368, -0.7675, -1.035, -0.7678, 4.149, 2.23, 4.139, 2.267, 4.136, 2.267, 4.136, 2.23, 0.3411, 0.6059, 0.3376, 0.6096, 0.3353, 0.6153, 0.3345, 0.6219, 0.3353, 0.6285, 0.3551, 0.6285, 0.3559, 0.6219, 0.3551, 0.6153, 0.3527, 0.6096, 0.3493, 0.6059, 0.3452, 0.6046, 0.8626, 0.0975, 0.8612, 0.0976, 0.8616, 0.1513, 0.8631, 0.1512, -1.18, 1.036, -1.169, 0.8474, -1.169, 0.6534, -1.18, 0.6468, -1.105, 0.6468, -1.162, 0.6536, -1.162, 0.8476, -1.107, 1.036, -1.18, 0.6468, -1.169, 0.6534, -1.162, 0.6536, -1.105, 0.6468, 0.8696, 0.1564, 0.8696, 0.09218, 0.8573, 0.09218, 0.8573, 0.1564, 0.8631, 0.09743, 0.8616, 0.09753, 0.8612, 0.0976, 0.8626, 0.0975, 0.8592, 0.1512, 0.8606, 0.1513, 0.8612, 0.09753, 0.8598, 0.09743, 0.8598, 0.1513, 0.8612, 0.1513, 0.8606, 0.1513, 0.8592, 0.1512, 0.8728, 0.09526, 0.8669, 0.09429, 0.8669, 0.1522, 0.8728, 0.1532, -1.18, 0.2616, -1.179, -0.002485, -1.179, -0.08923, -1.18, -0.1015, -1.106, -0.1015, -1.163, -0.0895, -1.163, -0.002485, -1.106, 0.2616, -1.18, -0.1015, -1.179, -0.08923, -1.163, -0.0895, -1.106, -0.1015, 0.8578, 0.0961, 0.8599, 0.154, 0.8651, 0.1534, 0.8651, 0.09533, 0.8596, 0.09506, 0.8578, 0.0961, 0.8651, 0.09533, 0.8669, 0.09429, 0.8669, 0.09429, 0.8651, 0.09533, 0.8651, 0.1534, 0.8669, 0.1524, 0.8778, 0.1019, 0.8778, 0.09591, 0.8728, 0.09429, 0.8728, 0.1003, -0.9115, 1.239, -0.9115, 1.134, -0.9137, 1.134, -0.9125, 1.072, -0.9115, 1.036, -0.9696, 1.036, -0.9696, 1.239, -0.9125, 1.072, -0.9136, 1.072, -0.9115, 1.036, 0.3816, 0.4819, 0.3511, 0.4702, 0.3494, 0.471, 0.3803, 0.4826, -0.9934, -0.6016, -0.9711, -0.6016, -0.9696, -0.2334, -1.01, -0.2334, -0.9696, -0.2334, -0.9711, -0.6016, -0.9373, -0.6016, -0.9373, -0.2334, -0.8467, -0.2343, -0.9462, -0.6024, -0.9476, -0.6027, -0.9514, -0.2341, 0.5596, 0.9203, 0.6034, 0.8078, 0.5963, 0.7881, 0.5609, 0.7652, 0.4988, 0.7597, 0.4389, 0.7559, 0.4407, 0.9204, 0.556, 0.9204, 0.4438, 0.1592, 0.4565, 0.1592, 0.4565, 0.0967, 0.4438, 0.09672, 0.4339, 0.1585, 0.4616, 0.1585, 0.4616, 0.09148, 0.4339, 0.09148, 0.4464, 0.1383, 0.4464, 0.1194, 0.4425, 0.1194, 0.4426, 0.1383, 0.447, 0.139, 0.447, 0.1201, 0.4424, 0.1202, 0.4424, 0.1391, 0.4425, 0.1578, 0.458, 0.1578, 0.458, 0.09265, 0.4425, 0.09265, 0.6961, 0.1362, 0.6961, 0.1196, 0.6947, 0.1196, 0.6947, 0.1362, 0.7113, 0.1216, 0.7113, 0.1213, 0.7106, 0.1211, 0.7099, 0.1211, 0.7092, 0.1212, 0.7092, 0.1215, 0.6969, 0.1196, 0.6969, 0.1362, 0.699, 0.1363, 0.699, 0.1197, 0.7045, 0.1362, 0.7045, 0.1196, 0.7031, 0.1196, 0.7031, 0.1362, 0.7113, 0.1216, 0.7092, 0.1216, 0.7092, 0.1219, 0.7099, 0.1221, 0.7106, 0.122, 0.7113, 0.1219, 0.7051, 0.1196, 0.7045, 0.1196, 0.7045, 0.1363, 0.7051, 0.1362, 0.6969, 0.1196, 0.6961, 0.1196, 0.6961, 0.1362, 0.6969, 0.1362, 0.7051, 0.1196, 0.7051, 0.1362, 0.7058, 0.1362, 0.7058, 0.1196, 0.7092, 0.1201, 0.7092, 0.1204, 0.7099, 0.1205, 0.7106, 0.1206, 0.7113, 0.1204, 0.7113, 0.1201, 0.6898, 0.1424, 0.6898, 0.1196, 0.6884, 0.1196, 0.6884, 0.1423, 0.6906, 0.1196, 0.6906, 0.1423, 0.6927, 0.1424, 0.6927, 0.1197, 0.6927, 0.1196, 0.6927, 0.1424, 0.6941, 0.1424, 0.6941, 0.1196, 0.7113, 0.1221, 0.7092, 0.1221, 0.7092, 0.1224, 0.7099, 0.1226, 0.7106, 0.1225, 0.7113, 0.1224, 0.6947, 0.1196, 0.6941, 0.1196, 0.6941, 0.1424, 0.6947, 0.1423, 0.6906, 0.1196, 0.6898, 0.1196, 0.6898, 0.1424, 0.6906, 0.1423, 0.7086, 0.1196, 0.7086, 0.1424, 0.7092, 0.1423, 0.7092, 0.1196, 0.4447, 0.1561, 0.457, 0.1561, 0.457, 0.09504, 0.4447, 0.09507, 0.4616, 0.09148, 0.4339, 0.09148, 0.4339, 0.1585, 0.4616, 0.1585, 0.4484, 0.1387, 0.4484, 0.1198, 0.4445, 0.1198, 0.4446, 0.1387, 0.447, 0.139, 0.447, 0.1201, 0.4424, 0.1202, 0.4424, 0.1391, 0.4428, 0.1581, 0.4583, 0.1581, 0.4583, 0.09299, 0.4428, 0.09299, 0.7058, 0.1196, 0.7058, 0.1314, 0.7072, 0.1314, 0.7072, 0.1196, 0.7113, 0.1211, 0.7113, 0.1208, 0.7106, 0.1206, 0.7099, 0.1206, 0.7092, 0.1207, 0.7092, 0.121, 0.7031, 0.1315, 0.7031, 0.1196, 0.701, 0.1196, 0.701, 0.1314, 0.7086, 0.1314, 0.7086, 0.1196, 0.7072, 0.1196, 0.7072, 0.1314, 0.7092, 0.1201, 0.7113, 0.12, 0.7113, 0.1197, 0.7106, 0.1196, 0.7099, 0.1196, 0.7092, 0.1198, 0.6996, 0.1196, 0.699, 0.1196, 0.699, 0.1315, 0.6996, 0.1314, 0.7002, 0.1314, 0.701, 0.1314, 0.701, 0.1196, 0.7002, 0.1196, 0.6996, 0.1196, 0.6996, 0.1314, 0.7002, 0.1314, 0.7002, 0.1196, 0.8672, 0.1566, 0.8689, 0.1566, 0.8689, 0.09314, 0.8672, 0.09315, -0.9696, 0.6468, -0.9958, 0.4193, -1.004, 0.4193, -1.035, 0.6468, -1.035, 0.6468, -1.004, 0.4193, -1.005, 0.3048, -1.035, 0.2616, -0.9696, 0.2616, -0.997, 0.3048, -0.9958, 0.4193, -0.9696, 0.6468, 0.8655, 0.1566, 0.8655, 0.09314, 0.8605, 0.09318, 0.8599, 0.1566, 0.8689, 0.1039, 0.8706, 0.104, 0.8706, 0.09891, 0.8689, 0.09885, 0.8655, 0.1566, 0.8672, 0.1566, 0.8672, 0.09314, 0.8655, 0.09315, 0.8689, 0.0988, 0.8706, 0.09885, 0.8706, 0.09319, 0.8689, 0.09314, -0.9696, 0.6468, -0.9696, 0.2616, -0.9109, 0.2615, -0.9109, 0.6468, -0.9696, 1.036, -1.035, 1.036, -1.035, 0.6468, -0.9696, 0.6468, 0.9816, 1.168, 0.9188, 1.168, 0.9188, 0.645, 0.9816, 0.645, 0.8512, 0.645, 0.7704, 0.645, 0.7704, 0.1268, 0.851, 0.1268, 0.7704, 0.645, 0.7094, 0.645, 0.7096, 0.1268, 0.7704, 0.1268, 0.9188, 0.645, 0.8512, 0.645, 0.851, 0.1268, 0.9188, 0.1268, 0.7704, 0.1268, 0.7096, 0.1268, 0.7125, 0.08188, 0.7674, 0.08188, 0.7674, 0.08188, 0.7125, 0.08188, 0.722, 0.01481, 0.7632, 0.01481, 0.7632, 0.01481, 0.722, 0.01481, 0.7281, 0.08099, 0.7604, 0.08099, 0.7604, 0.08074, 0.7281, 0.08074, 0.7282, 0.02888, 0.7647, 0.02888, 0.7647, 0.02888, 0.7282, 0.02888, 0.7325, 0.06764, 0.7575, 0.06764, 0.7575, 0.06764, 0.7325, 0.06764, 0.7481, 0.05184, 0.9816, 0.645, 0.9188, 0.645, 0.949, 0.339, 0.9565, 0.339, 0.9188, 0.645, 0.9188, 0.1268, 0.9479, 0.185, 0.949, 0.339, 1.063, 0.1344, 1.063, 0.049, 1.065, 0.04899, 1.065, 0.1344, 0.9816, 1.168, 0.9816, 0.645, 0.9188, 0.645, 0.9188, 1.168, 0.8512, 0.645, 0.851, 0.1268, 0.7704, 0.1268, 0.7704, 0.645, 0.7704, 0.645, 0.7704, 0.1268, 0.7096, 0.1268, 0.7094, 0.645, 0.9188, 0.645, 0.9188, 0.1268, 0.851, 0.1268, 0.8512, 0.645, 0.7704, 0.1268, 0.7674, 0.08188, 0.7125, 0.08188, 0.7096, 0.1268, 0.7674, 0.08188, 0.7632, 0.01481, 0.722, 0.01481, 0.7125, 0.08188, 0.7632, 0.01481, 0.7604, 0.08099, 0.7281, 0.08099, 0.722, 0.01481, 0.7604, 0.08074, 0.7647, 0.02888, 0.7282, 0.02888, 0.7281, 0.08074, 0.7647, 0.02888, 0.7575, 0.06764, 0.7325, 0.06764, 0.7282, 0.02888, 0.7575, 0.06764, 0.7481, 0.05184, 0.7325, 0.06764, 0.9816, 0.645, 0.9565, 0.339, 0.949, 0.339, 0.9188, 0.645, 0.9188, 0.645, 0.949, 0.339, 0.9479, 0.185, 0.9188, 0.1268, 1.063, 0.1344, 1.065, 0.1344, 1.065, 0.04899, 1.063, 0.049])
me_level_11.materials.append(mat_shadow)
me_level_11.use_remesh_fix_poles = True
me_level_11.use_remesh_preserve_attributes = False
me_level_11.use_mirror_vertex_groups = False
me_level_11.update()

# ---- objects
ob_level_2 = bpy.data.objects.new('level_2', me_level_2)
ob_level_3 = bpy.data.objects.new('level_3', me_level_3)
ob_level_5 = bpy.data.objects.new('level_5', me_level_5)
ob_level_4 = bpy.data.objects.new('level_4', me_level_4)
ob_level_6 = bpy.data.objects.new('level_6', me_level_6)
ob_level_7 = bpy.data.objects.new('level_7', me_level_7)
ob_level_8 = bpy.data.objects.new('level_8', me_level_8)
ob_level_1 = bpy.data.objects.new('level_1', me_level_1)
ob_level_9 = bpy.data.objects.new('level_9', me_level_9)
ob_level_10 = bpy.data.objects.new('level_10', me_level_10)
ob_level_11 = bpy.data.objects.new('level_11', me_level_11)

# ---- transforms, parenting, visibility, modifiers, constraints
ob_level_2.location = (0.0, 0.0, 0.0)
ob_level_2.lock_rotations_4d = False
ob_level_2.empty_display_type = 'ARROWS'
ob_level_2.lineart.crease_threshold = 0.0
ob_level_3.location = (3.0, 0.0, 0.0)
ob_level_3.lock_rotations_4d = False
ob_level_3.empty_display_type = 'ARROWS'
ob_level_3.lineart.crease_threshold = 0.0
ob_level_5.location = (9.0, 0.0, 0.0)
ob_level_5.lock_rotations_4d = False
ob_level_5.empty_display_type = 'ARROWS'
ob_level_5.lineart.crease_threshold = 0.0
ob_level_4.location = (6.0, 0.0, 0.0)
ob_level_4.lock_rotations_4d = False
ob_level_4.empty_display_type = 'ARROWS'
ob_level_4.lineart.crease_threshold = 0.0
ob_level_6.location = (12.0, 0.0, 0.0)
ob_level_6.lock_rotations_4d = False
ob_level_6.empty_display_type = 'ARROWS'
ob_level_6.lineart.crease_threshold = 0.0
ob_level_7.location = (15.0, 0.0, 0.0)
ob_level_7.lock_rotations_4d = False
ob_level_7.empty_display_type = 'ARROWS'
ob_level_7.lineart.crease_threshold = 0.0
ob_level_8.location = (18.0, 0.0, 0.0)
ob_level_8.lock_rotations_4d = False
ob_level_8.empty_display_type = 'ARROWS'
ob_level_8.lineart.crease_threshold = 0.0
ob_level_1.location = (-3.0, 0.0, 0.0)
ob_level_1.lock_rotations_4d = False
ob_level_1.empty_display_type = 'ARROWS'
ob_level_1.lineart.crease_threshold = 0.0
ob_level_9.location = (21.0, 0.0, 0.0)
ob_level_9.lock_rotations_4d = False
ob_level_9.empty_display_type = 'ARROWS'
ob_level_9.lineart.crease_threshold = 0.0
ob_level_10.location = (24.0, 0.0, 0.0)
ob_level_10.lock_rotations_4d = False
ob_level_10.empty_display_type = 'ARROWS'
ob_level_10.lineart.crease_threshold = 0.0
ob_level_11.location = (0.0, 0.0, 0.0)
ob_level_11.lineart.crease_threshold = 0.0

# ---- collection membership
col_collection.objects.link(ob_level_2)
col_collection.objects.link(ob_level_3)
col_collection.objects.link(ob_level_5)
col_collection.objects.link(ob_level_4)
col_collection.objects.link(ob_level_6)
col_collection.objects.link(ob_level_7)
col_collection.objects.link(ob_level_8)
col_collection.objects.link(ob_level_1)
col_collection.objects.link(ob_level_9)
col_collection.objects.link(ob_level_10)
col_collection.objects.link(ob_level_11)

# ---- scene / render settings (as saved in the file)
scene.frame_start = 1; scene.frame_end = 250; scene.frame_set(1)
scene.render.engine = 'BLENDER_EEVEE_NEXT'
scene.cycles.samples = 128
scene.cycles.sampling_pattern = 'TABULATED_SOBOL'
scene.cycles.use_adaptive_sampling = False
scene.cycles.use_light_tree = False
scene.view_settings.view_transform = 'Filmic'
bpy.context.view_layer.update()

# ---- added for rendering (the .blend has no active camera and no usable light): camera, sun
cam_auto = bpy.data.cameras.new('AutoCamera')
cam_auto.lens = 50.0
cam_auto.sensor_width = 36.0
cam_auto.clip_end = 2984.9
ob_auto_camera = bpy.data.objects.new('AutoCamera', cam_auto)
scene.collection.objects.link(ob_auto_camera)
ob_auto_camera.location = (179.922, -173.301, 142.864)
ob_auto_camera.rotation_euler = (1.09748, -7.21219e-08, 0.694738)
scene.camera = ob_auto_camera
light_auto_sun = bpy.data.lights.new('AutoSun', 'SUN')
light_auto_sun.energy = 3.0
light_auto_sun.angle = 0.0523599
ob_auto_sun = bpy.data.objects.new('AutoSun', light_auto_sun)
scene.collection.objects.link(ob_auto_sun)
ob_auto_sun.rotation_euler = (0.872665, 0.174533, 0.523599)
bpy.context.view_layer.update()
